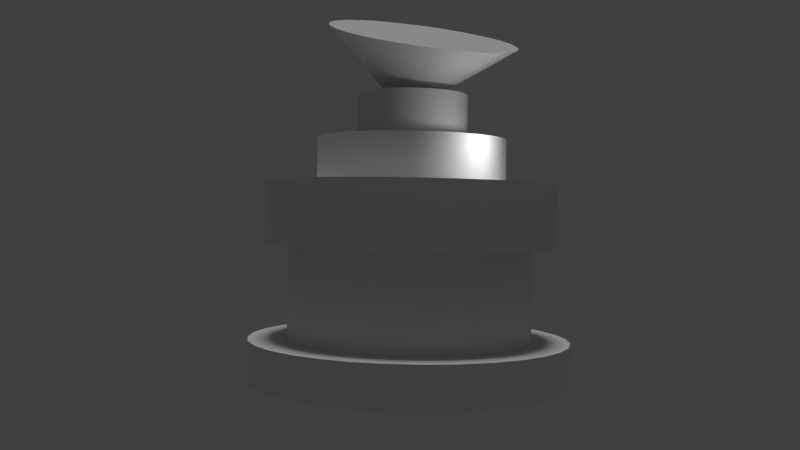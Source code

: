 # Source: buildings1-10.blend  (saved by Blender 2.74.0; exported with 4.5.12 LTS)
import bpy
from mathutils import Matrix  # noqa: F401  (used for matrix-valued properties, if any)

bpy.ops.wm.read_factory_settings(use_empty=True)
scene = bpy.context.scene
scene.name = 'Scene'

# ---- collections
col_collection_1 = bpy.data.collections.new('Collection 1'); scene.collection.children.link(col_collection_1)

# ---- materials (node trees are filled in below, after node groups)
mat_material_009 = bpy.data.materials.new('Material.009')
mat_material_009.alpha_threshold = 0.0
mat_material_009.use_transparent_shadow = False
mat_material_009.roughness = 0.5
mat_material_008 = bpy.data.materials.new('Material.008')
mat_material_008.alpha_threshold = 0.0
mat_material_008.use_transparent_shadow = False
mat_material_008.roughness = 0.5
mat_material_007 = bpy.data.materials.new('Material.007')
mat_material_007.alpha_threshold = 0.0
mat_material_007.use_transparent_shadow = False
mat_material_007.roughness = 0.5
mat_material_006 = bpy.data.materials.new('Material.006')
mat_material_006.alpha_threshold = 0.0
mat_material_006.use_transparent_shadow = False
mat_material_006.roughness = 0.5
mat_material_005 = bpy.data.materials.new('Material.005')
mat_material_005.alpha_threshold = 0.0
mat_material_005.use_transparent_shadow = False
mat_material_005.roughness = 0.5
mat_material_003 = bpy.data.materials.new('Material.003')
mat_material_003.alpha_threshold = 0.0
mat_material_003.use_transparent_shadow = False
mat_material_003.roughness = 0.5
mat_material_004 = bpy.data.materials.new('Material.004')
mat_material_004.alpha_threshold = 0.0
mat_material_004.use_transparent_shadow = False
mat_material_004.roughness = 0.5
mat_material_001 = bpy.data.materials.new('Material.001')
mat_material_001.alpha_threshold = 0.0
mat_material_001.use_transparent_shadow = False
mat_material_001.roughness = 0.5
mat_material_002 = bpy.data.materials.new('Material.002')
mat_material_002.alpha_threshold = 0.0
mat_material_002.use_transparent_shadow = False
mat_material_002.roughness = 0.5
mat_material = bpy.data.materials.new('Material')
mat_material.alpha_threshold = 0.0
mat_material.use_transparent_shadow = False
mat_material.roughness = 0.5
mat_material.line_color = (0.0, 0.0, 0.0, 1.0)

# ---- material node trees

# ---- world
world_world = bpy.data.worlds.new('World'); scene.world = world_world
world_world.color = (0.05088, 0.05088, 0.05088)
world_world.use_sun_shadow = False
world_world.sun_shadow_jitter_overblur = 0.0
world_world.cycles.sampling_method = 'MANUAL'
world_world.cycles.sample_map_resolution = 256
world_world.light_settings.ao_factor = 0.1493

# ---- cameras
cam_camera = bpy.data.cameras.new('Camera')
cam_camera.clip_end = 100.0
cam_camera.lens = 35.0
cam_camera.sensor_width = 32.0
cam_camera.sensor_height = 18.0
cam_camera.ortho_scale = 7.314
cam_camera.dof.focus_distance = 0.0
cam_camera.dof.aperture_fstop = 128.0

# ---- lights
light_hemi_001 = bpy.data.lights.new('Hemi.001', 'SUN')
light_hemi_001.transmission_factor = 0.0
light_hemi_001.angle = 0.1993
light_hemi_001.energy = 0.21
light_hemi_001.shadow_buffer_clip_start = 0.5
light_hemi_001.shadow_soft_size = 0.1
light_hemi_001.shadow_cascade_max_distance = 1000.0
light_hemi_001.cycles.use_multiple_importance_sampling = False
light_hemi = bpy.data.lights.new('Hemi', 'SUN')
light_hemi.transmission_factor = 0.0
light_hemi.angle = 0.1993
light_hemi.energy = 0.85
light_hemi.shadow_buffer_clip_start = 0.5
light_hemi.shadow_soft_size = 0.1
light_hemi.shadow_cascade_max_distance = 1000.0
light_hemi.cycles.use_multiple_importance_sampling = False
light_lamp = bpy.data.lights.new('Lamp', 'POINT')
light_lamp.transmission_factor = 0.0
light_lamp.cutoff_distance = 30.0
light_lamp.energy = 48.0
light_lamp.shadow_buffer_clip_start = 1.001
light_lamp.shadow_soft_size = 0.1
light_lamp.shadow_maximum_resolution = 0.006
light_lamp.use_absolute_resolution = True
light_lamp.cycles.use_multiple_importance_sampling = False

# ---- meshes
me_cylinder_002 = bpy.data.meshes.new('Cylinder.002')
me_cylinder_002.from_pydata([(0.0, 1.0, -1.0), (0.0, 1.0, 1.0), (0.1951, 0.9808, -1.0), (0.1951, 0.9808, 1.0), (0.3827, 0.9239, -1.0), (0.3827, 0.9239, 1.0), (0.5556, 0.8315, -1.0), (0.5556, 0.8315, 1.0), (0.7071, 0.7071, -1.0), (0.7071, 0.7071, 1.0), (0.8315, 0.5556, -1.0), (0.8315, 0.5556, 1.0), (0.9239, 0.3827, -1.0), (0.9239, 0.3827, 1.0), (0.9808, 0.1951, -1.0), (0.9808, 0.1951, 1.0), (1.0, 7.55e-08, -1.0), (1.0, 7.55e-08, 1.0), (0.9808, -0.1951, -1.0), (0.9808, -0.1951, 1.0), (0.9239, -0.3827, -1.0), (0.9239, -0.3827, 1.0), (0.8315, -0.5556, -1.0), (0.8315, -0.5556, 1.0), (0.7071, -0.7071, -1.0), (0.7071, -0.7071, 1.0), (0.5556, -0.8315, -1.0), (0.5556, -0.8315, 1.0), (0.3827, -0.9239, -1.0), (0.3827, -0.9239, 1.0), (0.1951, -0.9808, -1.0), (0.1951, -0.9808, 1.0), (-3.258e-07, -1.0, -1.0), (-3.258e-07, -1.0, 1.0), (-0.1951, -0.9808, -1.0), (-0.1951, -0.9808, 1.0), (-0.3827, -0.9239, -1.0), (-0.3827, -0.9239, 1.0), (-0.5556, -0.8315, -1.0), (-0.5556, -0.8315, 1.0), (-0.7071, -0.7071, -1.0), (-0.7071, -0.7071, 1.0), (-0.8315, -0.5556, -1.0), (-0.8315, -0.5556, 1.0), (-0.9239, -0.3827, -1.0), (-0.9239, -0.3827, 1.0), (-0.9808, -0.1951, -1.0), (-0.9808, -0.1951, 1.0), (-1.0, 9.656e-07, -1.0), (-1.0, 9.656e-07, 1.0), (-0.9808, 0.1951, -1.0), (-0.9808, 0.1951, 1.0), (-0.9239, 0.3827, -1.0), (-0.9239, 0.3827, 1.0), (-0.8315, 0.5556, -1.0), (-0.8315, 0.5556, 1.0), (-0.7071, 0.7071, -1.0), (-0.7071, 0.7071, 1.0), (-0.5556, 0.8315, -1.0), (-0.5556, 0.8315, 1.0), (-0.3827, 0.9239, -1.0), (-0.3827, 0.9239, 1.0), (-0.1951, 0.9808, -1.0), (-0.1951, 0.9808, 1.0), (2.838e-08, 0.7607, 1.0), (0.1484, 0.7461, 1.0), (0.2911, 0.7028, 1.0), (0.4226, 0.6325, 1.0), (0.5379, 0.5379, 1.0), (0.6325, 0.4226, 1.0), (0.7028, 0.2911, 1.0), (0.7461, 0.1484, 1.0), (0.7607, 1.237e-07, 1.0), (0.7461, -0.1484, 1.0), (0.7028, -0.2911, 1.0), (0.6325, -0.4226, 1.0), (0.5379, -0.5379, 1.0), (0.4226, -0.6325, 1.0), (0.2911, -0.7028, 1.0), (0.1484, -0.7461, 1.0), (-2.195e-07, -0.7607, 1.0), (-0.1484, -0.7461, 1.0), (-0.2911, -0.7028, 1.0), (-0.4226, -0.6325, 1.0), (-0.5379, -0.5379, 1.0), (-0.6325, -0.4226, 1.0), (-0.7028, -0.2911, 1.0), (-0.7461, -0.1484, 1.0), (-0.7607, 8.008e-07, 1.0), (-0.7461, 0.1484, 1.0), (-0.7028, 0.2911, 1.0), (-0.6325, 0.4226, 1.0), (-0.5379, 0.5379, 1.0), (-0.4226, 0.6325, 1.0), (-0.2911, 0.7028, 1.0), (-0.1484, 0.7461, 1.0), (2.838e-08, 0.7607, 5.571), (0.1484, 0.7461, 5.571), (0.2911, 0.7028, 5.571), (0.4226, 0.6325, 5.571), (0.5379, 0.5379, 5.571), (0.6325, 0.4226, 5.571), (0.7028, 0.2911, 5.571), (0.7461, 0.1484, 5.571), (0.7607, 1.237e-07, 5.571), (0.7461, -0.1484, 5.571), (0.7028, -0.2911, 5.571), (0.6325, -0.4226, 5.571), (0.5379, -0.5379, 5.571), (0.4226, -0.6325, 5.571), (0.2911, -0.7028, 5.571), (0.1484, -0.7461, 5.571), (-2.195e-07, -0.7607, 5.571), (-0.1484, -0.7461, 5.571), (-0.2911, -0.7028, 5.571), (-0.4226, -0.6325, 5.571), (-0.5379, -0.5379, 5.571), (-0.6325, -0.4226, 5.571), (-0.7028, -0.2911, 5.571), (-0.7461, -0.1484, 5.571), (-0.7607, 8.008e-07, 5.571), (-0.7461, 0.1484, 5.571), (-0.7028, 0.2911, 5.571), (-0.6325, 0.4226, 5.571), (-0.5379, 0.5379, 5.571), (-0.4226, 0.6325, 5.571), (-0.2911, 0.7028, 5.571), (-0.1484, 0.7461, 5.571), (1.806e-08, 0.9047, 5.571), (0.1765, 0.8873, 5.571), (0.3462, 0.8358, 5.571), (0.5026, 0.7522, 5.571), (0.6397, 0.6397, 5.571), (0.7522, 0.5026, 5.571), (0.8358, 0.3462, 5.571), (0.8873, 0.1765, 5.571), (0.9047, 9.242e-08, 5.571), (0.8873, -0.1765, 5.571), (0.8358, -0.3462, 5.571), (0.7522, -0.5026, 5.571), (0.6397, -0.6397, 5.571), (0.5026, -0.7522, 5.571), (0.3462, -0.8358, 5.571), (0.1765, -0.8873, 5.571), (-2.767e-07, -0.9047, 5.571), (-0.1765, -0.8873, 5.571), (-0.3462, -0.8358, 5.571), (-0.5026, -0.7522, 5.571), (-0.6397, -0.6397, 5.571), (-0.7522, -0.5026, 5.571), (-0.8358, -0.3462, 5.571), (-0.8873, -0.1765, 5.571), (-0.9047, 8.977e-07, 5.571), (-0.8873, 0.1765, 5.571), (-0.8358, 0.3462, 5.571), (-0.7522, 0.5026, 5.571), (-0.6397, 0.6397, 5.571), (-0.5026, 0.7522, 5.571), (-0.3462, 0.8358, 5.571), (-0.1765, 0.8873, 5.571), (-3.886e-09, 0.9047, 8.674), (0.1765, 0.8873, 8.674), (0.3462, 0.8358, 8.674), (0.5026, 0.7522, 8.674), (0.6397, 0.6397, 8.674), (0.7522, 0.5026, 8.674), (0.8358, 0.3462, 8.674), (0.8873, 0.1765, 8.674), (0.9047, 9.242e-08, 8.674), (0.8873, -0.1765, 8.674), (0.8358, -0.3462, 8.674), (0.7522, -0.5026, 8.674), (0.6397, -0.6397, 8.674), (0.5026, -0.7522, 8.674), (0.3462, -0.8358, 8.674), (0.1765, -0.8873, 8.674), (-2.987e-07, -0.9047, 8.674), (-0.1765, -0.8873, 8.674), (-0.3462, -0.8358, 8.674), (-0.5026, -0.7522, 8.674), (-0.6397, -0.6397, 8.674), (-0.7522, -0.5026, 8.674), (-0.8358, -0.3462, 8.674), (-0.8873, -0.1765, 8.674), (-0.9047, 8.977e-07, 8.674), (-0.8873, 0.1765, 8.674), (-0.8358, 0.3462, 8.674), (-0.7522, 0.5026, 8.674), (-0.6397, 0.6397, 8.674), (-0.5026, 0.7522, 8.674), (-0.3462, 0.8358, 8.674), (-0.1765, 0.8873, 8.674), (2.633e-08, 0.5897, 8.674), (0.115, 0.5784, 8.674), (0.2257, 0.5448, 8.674), (0.3276, 0.4903, 8.674), (0.417, 0.417, 8.674), (0.4903, 0.3276, 8.674), (0.5448, 0.2257, 8.674), (0.5784, 0.115, 8.674), (0.5897, 1.64e-07, 8.674), (0.5784, -0.115, 8.674), (0.5448, -0.2257, 8.674), (0.4903, -0.3276, 8.674), (0.417, -0.417, 8.674), (0.3276, -0.4903, 8.674), (0.2257, -0.5448, 8.674), (0.115, -0.5784, 8.674), (-1.658e-07, -0.5897, 8.674), (-0.115, -0.5784, 8.674), (-0.2257, -0.5448, 8.674), (-0.3276, -0.4903, 8.674), (-0.417, -0.417, 8.674), (-0.4903, -0.3276, 8.674), (-0.5448, -0.2257, 8.674), (-0.5784, -0.115, 8.674), (-0.5897, 6.889e-07, 8.674), (-0.5784, 0.115, 8.674), (-0.5448, 0.2257, 8.674), (-0.4903, 0.3276, 8.674), (-0.417, 0.417, 8.674), (-0.3276, 0.4903, 8.674), (-0.2257, 0.5448, 8.674), (-0.115, 0.5784, 8.674), (2.59e-08, 0.7514, 10.87), (0.1466, 0.737, 10.87), (0.2875, 0.6942, 10.87), (0.4175, 0.6248, 10.87), (0.5313, 0.5313, 10.87), (0.6248, 0.4175, 10.87), (0.6942, 0.2875, 10.87), (0.737, 0.1466, 10.87), (0.7514, 1.087e-07, 10.87), (0.737, -0.1466, 10.87), (0.6942, -0.2875, 10.87), (0.6248, -0.4175, 10.87), (0.5313, -0.5313, 10.87), (0.4175, -0.6248, 10.87), (0.2875, -0.6942, 10.87), (0.1466, -0.737, 10.87), (-2.541e-07, -0.7514, 10.87), (-0.1466, -0.737, 10.87), (-0.2875, -0.6942, 10.87), (-0.4175, -0.6248, 10.87), (-0.5313, -0.5313, 10.87), (-0.6248, -0.4175, 10.87), (-0.6942, -0.2875, 10.87), (-0.737, -0.1466, 10.87), (-0.7514, 8.126e-07, 10.87), (-0.737, 0.1466, 10.87), (-0.6942, 0.2875, 10.87), (-0.6248, 0.4175, 10.87), (-0.5313, 0.5313, 10.87), (-0.4175, 0.6248, 10.87), (-0.2875, 0.6942, 10.87), (-0.1466, 0.737, 10.87), (5.354e-08, 0.3452, 10.87), (0.06735, 0.3386, 10.87), (0.1321, 0.3189, 10.87), (0.1918, 0.287, 10.87), (0.2441, 0.2441, 10.87), (0.287, 0.1918, 10.87), (0.3189, 0.1321, 10.87), (0.3386, 0.06735, 10.87), (0.3452, 2.211e-07, 10.87), (0.3386, -0.06735, 10.87), (0.3189, -0.1321, 10.87), (0.287, -0.1918, 10.87), (0.2441, -0.2441, 10.87), (0.1918, -0.287, 10.87), (0.1321, -0.3189, 10.87), (0.06735, -0.3386, 10.87), (-5.894e-08, -0.3452, 10.87), (-0.06735, -0.3386, 10.87), (-0.1321, -0.3189, 10.87), (-0.1918, -0.287, 10.87), (-0.2441, -0.2441, 10.87), (-0.287, -0.1918, 10.87), (-0.3189, -0.1321, 10.87), (-0.3386, -0.06735, 10.87), (-0.3452, 5.284e-07, 10.87), (-0.3386, 0.06735, 10.87), (-0.3189, 0.1321, 10.87), (-0.287, 0.1918, 10.87), (-0.2441, 0.2441, 10.87), (-0.1918, 0.287, 10.87), (-0.1321, 0.3189, 10.87), (-0.06735, 0.3386, 10.87), (2.439e-07, 0.3049, 11.89), (0.05948, 0.299, 11.89), (0.1167, 0.2817, 11.89), (0.1694, 0.2535, 11.89), (0.2156, 0.2156, 11.89), (0.2535, 0.1694, 11.89), (0.2817, 0.1167, 11.89), (0.299, 0.05948, 11.89), (0.3049, 2.23e-07, 11.89), (0.299, -0.05948, 11.89), (0.2817, -0.1167, 11.89), (0.2535, -0.1694, 11.89), (0.2156, -0.2156, 11.89), (0.1694, -0.2535, 11.89), (0.1167, -0.2817, 11.89), (0.05948, -0.299, 11.89), (1.331e-07, -0.3049, 11.89), (-0.05948, -0.299, 11.89), (-0.1167, -0.2817, 11.89), (-0.1694, -0.2535, 11.89), (-0.2156, -0.2156, 11.89), (-0.2535, -0.1694, 11.89), (-0.2817, -0.1167, 11.89), (-0.299, -0.05948, 11.89), (-0.3049, 5.059e-07, 11.89), (-0.299, 0.05948, 11.89), (-0.2817, 0.1167, 11.89), (-0.2535, 0.1694, 11.89), (-0.2156, 0.2156, 11.89), (-0.1694, 0.2535, 11.89), (-0.1167, 0.2817, 11.89), (-0.05948, 0.299, 11.89), (2.499e-07, 0.156, 13.06), (0.03044, 0.153, 13.06), (0.0597, 0.1441, 13.06), (0.08668, 0.1297, 13.06), (0.1103, 0.1103, 13.06), (0.1297, 0.08668, 13.06), (0.1441, 0.0597, 13.06), (0.153, 0.03044, 13.06), (0.156, 2.647e-07, 13.06), (0.153, -0.03044, 13.06), (0.1441, -0.0597, 13.06), (0.1297, -0.08668, 13.06), (0.1103, -0.1103, 13.06), (0.08668, -0.1297, 13.06), (0.0597, -0.1441, 13.06), (0.03044, -0.153, 13.06), (1.991e-07, -0.156, 13.06), (-0.03044, -0.153, 13.06), (-0.0597, -0.1441, 13.06), (-0.08668, -0.1297, 13.06), (-0.1103, -0.1103, 13.06), (-0.1297, -0.08668, 13.06), (-0.1441, -0.0597, 13.06), (-0.153, -0.03044, 13.06), (-0.156, 4.036e-07, 13.06), (-0.153, 0.03044, 13.06), (-0.1441, 0.0597, 13.06), (-0.1297, 0.08668, 13.06), (-0.1103, 0.1103, 13.06), (-0.08668, 0.1297, 13.06), (-0.0597, 0.1441, 13.06), (-0.03044, 0.153, 13.06), (-0.007417, 0.581, 15.69), (0.09868, 0.5551, 15.99), (0.1973, 0.5079, 16.28), (0.2845, 0.4412, 16.56), (0.3571, 0.3575, 16.82), (0.4123, 0.2601, 17.04), (0.4479, 0.1527, 17.22), (0.4625, 0.03939, 17.35), (0.4557, -0.07541, 17.43), (0.4276, -0.1873, 17.44), (0.3793, -0.292, 17.4), (0.3128, -0.3855, 17.31), (0.2305, -0.4642, 17.16), (0.1356, -0.525, 16.96), (0.03177, -0.5656, 16.72), (-0.077, -0.5846, 16.46), (-0.1865, -0.581, 16.17), (-0.2926, -0.5551, 15.88), (-0.3912, -0.5079, 15.58), (-0.4785, -0.4412, 15.3), (-0.5511, -0.3575, 15.04), (-0.6062, -0.2601, 14.82), (-0.6418, -0.1527, 14.64), (-0.6565, -0.03939, 14.51), (-0.6496, 0.07541, 14.44), (-0.6215, 0.1873, 14.42), (-0.5733, 0.292, 14.46), (-0.5067, 0.3855, 14.56), (-0.4244, 0.4642, 14.71), (-0.3295, 0.525, 14.9), (-0.2257, 0.5656, 15.14), (-0.117, 0.5846, 15.4), (-0.8303, 0.5548, 7.978), (-0.8572, 0.5728, 7.122), (-0.8303, 0.5548, 6.266), (-0.9226, 0.3822, 6.266), (-0.9525, 0.3945, 7.122), (-0.9226, 0.3822, 7.978), (0.8303, 0.5548, 7.978), (0.8572, 0.5728, 7.122), (0.8303, 0.5548, 6.266), (0.7061, 0.7061, 6.266), (0.729, 0.729, 7.122), (0.7061, 0.7061, 7.978), (-3.879e-07, -0.9986, 7.978), (-4.121e-07, -1.031, 7.122), (-3.758e-07, -0.9986, 6.266), (0.1948, -0.9795, 6.266), (0.2011, -1.011, 7.122), (0.1948, -0.9795, 7.978), (-0.9795, 0.1948, 7.978), (-1.011, 0.2011, 7.122), (-0.9795, 0.1948, 6.266), (-0.9986, 1.013e-06, 6.266), (-1.031, 1.051e-06, 7.122), (-0.9986, 1.013e-06, 7.978), (0.5548, 0.8303, 7.978), (0.5728, 0.8572, 7.122), (0.5548, 0.8303, 6.266), (0.3822, 0.9226, 6.266), (0.3945, 0.9525, 7.122), (0.3822, 0.9226, 7.978), (0.3822, -0.9226, 7.978), (0.3945, -0.9525, 7.122), (0.3822, -0.9226, 6.266), (0.5548, -0.8303, 6.266), (0.5728, -0.8572, 7.122), (0.5548, -0.8303, 7.978), (-0.9795, -0.1948, 7.978), (-1.011, -0.2011, 7.122), (-0.9795, -0.1948, 6.266), (-0.9226, -0.3822, 6.266), (-0.9525, -0.3945, 7.122), (-0.9226, -0.3822, 7.978), (0.1948, 0.9795, 7.978), (0.2011, 1.011, 7.122), (0.1948, 0.9795, 6.266), (5.749e-08, 0.9986, 6.266), (6.496e-08, 1.031, 7.122), (4.538e-08, 0.9986, 7.978), (0.7061, -0.7061, 7.978), (0.729, -0.729, 7.122), (0.7061, -0.7061, 6.266), (0.8303, -0.5548, 6.266), (0.8572, -0.5728, 7.122), (0.8303, -0.5548, 7.978), (-0.1948, 0.9795, 6.266), (-0.2011, 1.011, 7.122), (-0.1948, 0.9795, 7.978), (-0.8303, -0.5548, 7.978), (-0.8572, -0.5728, 7.122), (-0.8303, -0.5548, 6.266), (-0.7061, -0.7061, 6.266), (-0.729, -0.729, 7.122), (-0.7061, -0.7061, 7.978), (0.9226, -0.3822, 7.978), (0.9525, -0.3945, 7.122), (0.9226, -0.3822, 6.266), (0.9795, -0.1948, 6.266), (1.011, -0.2011, 7.122), (0.9795, -0.1948, 7.978), (-0.3822, 0.9226, 7.978), (-0.3945, 0.9525, 7.122), (-0.3822, 0.9226, 6.266), (-0.5548, 0.8303, 6.266), (-0.5728, 0.8572, 7.122), (-0.5548, 0.8303, 7.978), (-0.5548, -0.8303, 7.978), (-0.5728, -0.8572, 7.122), (-0.5548, -0.8303, 6.266), (-0.3822, -0.9226, 6.266), (-0.3945, -0.9525, 7.122), (-0.3822, -0.9226, 7.978), (0.9986, 1.644e-08, 7.978), (1.031, -8.293e-09, 7.122), (0.9986, 1.644e-08, 6.266), (0.9795, 0.1948, 6.266), (1.011, 0.2011, 7.122), (0.9795, 0.1948, 7.978), (-0.7061, 0.7061, 7.978), (-0.729, 0.729, 7.122), (-0.7061, 0.7061, 6.266), (-0.1948, -0.9795, 7.978), (-0.2011, -1.011, 7.122), (-0.1948, -0.9795, 6.266), (0.9226, 0.3822, 7.978), (0.9525, 0.3945, 7.122), (0.9226, 0.3822, 6.266), (-0.2388, 0.09893, 12.48), (-0.2536, 0.05044, 12.48), (0.1828, 0.1828, 12.48), (0.1436, 0.215, 12.48), (0.05043, -0.2536, 12.48), (0.09893, -0.2388, 12.48), (-0.2585, 4.73e-07, 12.48), (-0.2536, -0.05043, 12.48), (0.09893, 0.2388, 12.48), (0.05043, 0.2536, 12.48), (0.1436, -0.215, 12.48), (0.1828, -0.1828, 12.48), (-0.2388, -0.09893, 12.48), (-0.215, -0.1436, 12.48), (0.215, -0.1436, 12.48), (0.2388, -0.09893, 12.48), (-0.05043, 0.2536, 12.48), (-0.09893, 0.2388, 12.48), (-0.1828, -0.1828, 12.48), (-0.1436, -0.215, 12.48), (0.2536, -0.05043, 12.48), (0.2585, 2.365e-07, 12.48), (-0.1436, 0.215, 12.48), (-0.1828, 0.1828, 12.48), (-0.09893, -0.2388, 12.48), (-0.05043, -0.2536, 12.48), (0.2536, 0.05043, 12.48), (0.2388, 0.09893, 12.48), (-0.215, 0.1436, 12.48), (0.215, 0.1436, 12.48), (1.54e-07, -0.2585, 12.48), (2.446e-07, 0.2585, 12.48), (-0.2104, 0.04184, 12.8), (0.1192, 0.1783, 12.8), (0.08207, -0.1981, 12.8), (-0.2104, -0.04184, 12.8), (0.04184, 0.2104, 12.8), (0.1517, -0.1517, 12.8), (-0.1783, -0.1192, 12.8), (0.1981, -0.08207, 12.8), (-0.08207, 0.1981, 12.8), (-0.1192, -0.1783, 12.8), (0.2145, 2.329e-07, 12.8), (-0.1517, 0.1517, 12.8), (-0.04184, -0.2104, 12.8), (0.1981, 0.08208, 12.8), (2.625e-07, 0.2145, 12.8), (-0.1981, 0.08208, 12.8), (0.1517, 0.1517, 12.8), (0.04184, -0.2104, 12.8), (-0.2145, 4.589e-07, 12.8), (0.08208, 0.1981, 12.8), (0.1192, -0.1783, 12.8), (-0.1981, -0.08207, 12.8), (0.1783, -0.1192, 12.8), (-0.04184, 0.2104, 12.8), (-0.1517, -0.1517, 12.8), (0.2104, -0.04184, 12.8), (-0.1192, 0.1783, 12.8), (-0.08207, -0.1981, 12.8), (0.2104, 0.04184, 12.8), (-0.1783, 0.1192, 12.8), (0.1783, 0.1192, 12.8), (1.576e-07, -0.2145, 12.8)], [], [(0, 1, 3, 2), (2, 3, 5, 4), (4, 5, 7, 6), (6, 7, 9, 8), (8, 9, 11, 10), (10, 11, 13, 12), (12, 13, 15, 14), (14, 15, 17, 16), (16, 17, 19, 18), (18, 19, 21, 20), (20, 21, 23, 22), (22, 23, 25, 24), (24, 25, 27, 26), (26, 27, 29, 28), (28, 29, 31, 30), (30, 31, 33, 32), (32, 33, 35, 34), (34, 35, 37, 36), (36, 37, 39, 38), (38, 39, 41, 40), (40, 41, 43, 42), (42, 43, 45, 44), (44, 45, 47, 46), (46, 47, 49, 48), (48, 49, 51, 50), (50, 51, 53, 52), (52, 53, 55, 54), (54, 55, 57, 56), (56, 57, 59, 58), (58, 59, 61, 60), (51, 49, 88, 89), (62, 63, 1, 0), (60, 61, 63, 62), (0, 2, 4, 6, 8, 10, 12, 14, 16, 18, 20, 22, 24, 26, 28, 30, 32, 34, 36, 38, 40, 42, 44, 46, 48, 50, 52, 54, 56, 58, 60, 62), (87, 86, 118, 119), (7, 5, 66, 67), (29, 27, 77, 78), (57, 55, 91, 92), (35, 33, 80, 81), (13, 11, 69, 70), (63, 61, 94, 95), (41, 39, 83, 84), (19, 17, 72, 73), (47, 45, 86, 87), (25, 23, 75, 76), (53, 51, 89, 90), (9, 7, 67, 68), (31, 29, 78, 79), (59, 57, 92, 93), (37, 35, 81, 82), (15, 13, 70, 71), (1, 63, 95, 64), (43, 41, 84, 85), (21, 19, 73, 74), (49, 47, 87, 88), (5, 3, 65, 66), (27, 25, 76, 77), (55, 53, 90, 91), (11, 9, 68, 69), (33, 31, 79, 80), (61, 59, 93, 94), (39, 37, 82, 83), (3, 1, 64, 65), (17, 15, 71, 72), (45, 43, 85, 86), (23, 21, 74, 75), (121, 120, 152, 153), (65, 64, 96, 97), (76, 75, 107, 108), (64, 95, 127, 96), (85, 84, 116, 117), (74, 73, 105, 106), (94, 93, 125, 126), (83, 82, 114, 115), (72, 71, 103, 104), (92, 91, 123, 124), (81, 80, 112, 113), (70, 69, 101, 102), (90, 89, 121, 122), (68, 67, 99, 100), (79, 78, 110, 111), (88, 87, 119, 120), (66, 65, 97, 98), (77, 76, 108, 109), (86, 85, 117, 118), (75, 74, 106, 107), (95, 94, 126, 127), (84, 83, 115, 116), (73, 72, 104, 105), (93, 92, 124, 125), (82, 81, 113, 114), (71, 70, 102, 103), (91, 90, 122, 123), (69, 68, 100, 101), (80, 79, 111, 112), (89, 88, 120, 121), (67, 66, 98, 99), (78, 77, 109, 110), (384, 389, 186, 187), (99, 98, 130, 131), (110, 109, 141, 142), (119, 118, 150, 151), (97, 96, 128, 129), (108, 107, 139, 140), (96, 127, 159, 128), (117, 116, 148, 149), (106, 105, 137, 138), (126, 125, 157, 158), (115, 114, 146, 147), (104, 103, 135, 136), (124, 123, 155, 156), (113, 112, 144, 145), (102, 101, 133, 134), (122, 121, 153, 154), (100, 99, 131, 132), (111, 110, 142, 143), (120, 119, 151, 152), (98, 97, 129, 130), (109, 108, 140, 141), (118, 117, 149, 150), (107, 106, 138, 139), (127, 126, 158, 159), (116, 115, 147, 148), (105, 104, 136, 137), (125, 124, 156, 157), (114, 113, 145, 146), (103, 102, 134, 135), (123, 122, 154, 155), (101, 100, 132, 133), (112, 111, 143, 144), (189, 188, 220, 221), (390, 395, 164, 165), (396, 401, 175, 176), (402, 407, 184, 185), (408, 413, 162, 163), (414, 419, 173, 174), (420, 425, 182, 183), (426, 431, 160, 161), (432, 437, 171, 172), (431, 440, 191, 160), (441, 446, 180, 181), (447, 452, 169, 170), (453, 458, 189, 190), (459, 464, 178, 179), (465, 470, 167, 168), (471, 384, 187, 188), (474, 396, 176, 177), (477, 390, 165, 166), (389, 402, 185, 186), (395, 408, 163, 164), (401, 414, 174, 175), (407, 420, 183, 184), (413, 426, 161, 162), (419, 432, 172, 173), (425, 441, 181, 182), (437, 447, 170, 171), (440, 453, 190, 191), (446, 459, 179, 180), (452, 465, 168, 169), (458, 471, 188, 189), (464, 474, 177, 178), (470, 477, 166, 167), (223, 222, 254, 255), (178, 177, 209, 210), (167, 166, 198, 199), (187, 186, 218, 219), (165, 164, 196, 197), (176, 175, 207, 208), (185, 184, 216, 217), (163, 162, 194, 195), (174, 173, 205, 206), (183, 182, 214, 215), (161, 160, 192, 193), (172, 171, 203, 204), (160, 191, 223, 192), (181, 180, 212, 213), (170, 169, 201, 202), (190, 189, 221, 222), (179, 178, 210, 211), (168, 167, 199, 200), (188, 187, 219, 220), (177, 176, 208, 209), (166, 165, 197, 198), (186, 185, 217, 218), (164, 163, 195, 196), (175, 174, 206, 207), (184, 183, 215, 216), (162, 161, 193, 194), (173, 172, 204, 205), (182, 181, 213, 214), (171, 170, 202, 203), (191, 190, 222, 223), (180, 179, 211, 212), (169, 168, 200, 201), (246, 245, 277, 278), (212, 211, 243, 244), (201, 200, 232, 233), (221, 220, 252, 253), (210, 209, 241, 242), (199, 198, 230, 231), (219, 218, 250, 251), (197, 196, 228, 229), (208, 207, 239, 240), (217, 216, 248, 249), (195, 194, 226, 227), (206, 205, 237, 238), (215, 214, 246, 247), (193, 192, 224, 225), (204, 203, 235, 236), (192, 223, 255, 224), (213, 212, 244, 245), (202, 201, 233, 234), (222, 221, 253, 254), (211, 210, 242, 243), (200, 199, 231, 232), (220, 219, 251, 252), (209, 208, 240, 241), (198, 197, 229, 230), (218, 217, 249, 250), (196, 195, 227, 228), (207, 206, 238, 239), (216, 215, 247, 248), (194, 193, 225, 226), (205, 204, 236, 237), (214, 213, 245, 246), (203, 202, 234, 235), (280, 279, 311, 312), (235, 234, 266, 267), (255, 254, 286, 287), (244, 243, 275, 276), (233, 232, 264, 265), (253, 252, 284, 285), (242, 241, 273, 274), (231, 230, 262, 263), (251, 250, 282, 283), (229, 228, 260, 261), (240, 239, 271, 272), (249, 248, 280, 281), (227, 226, 258, 259), (238, 237, 269, 270), (247, 246, 278, 279), (225, 224, 256, 257), (236, 235, 267, 268), (224, 255, 287, 256), (245, 244, 276, 277), (234, 233, 265, 266), (254, 253, 285, 286), (243, 242, 274, 275), (232, 231, 263, 264), (252, 251, 283, 284), (241, 240, 272, 273), (230, 229, 261, 262), (250, 249, 281, 282), (228, 227, 259, 260), (239, 238, 270, 271), (248, 247, 279, 280), (226, 225, 257, 258), (237, 236, 268, 269), (527, 512, 345, 346), (258, 257, 289, 290), (269, 268, 300, 301), (278, 277, 309, 310), (267, 266, 298, 299), (287, 286, 318, 319), (276, 275, 307, 308), (265, 264, 296, 297), (285, 284, 316, 317), (274, 273, 305, 306), (263, 262, 294, 295), (283, 282, 314, 315), (261, 260, 292, 293), (272, 271, 303, 304), (281, 280, 312, 313), (259, 258, 290, 291), (270, 269, 301, 302), (279, 278, 310, 311), (257, 256, 288, 289), (268, 267, 299, 300), (256, 287, 319, 288), (277, 276, 308, 309), (266, 265, 297, 298), (286, 285, 317, 318), (275, 274, 306, 307), (264, 263, 295, 296), (284, 283, 315, 316), (273, 272, 304, 305), (262, 261, 293, 294), (282, 281, 313, 314), (260, 259, 291, 292), (271, 270, 302, 303), (348, 347, 379, 380), (528, 513, 323, 324), (529, 514, 334, 335), (530, 515, 343, 344), (531, 516, 321, 322), (532, 517, 332, 333), (533, 518, 341, 342), (534, 519, 330, 331), (535, 520, 350, 351), (536, 521, 339, 340), (537, 522, 328, 329), (538, 523, 348, 349), (539, 524, 337, 338), (540, 525, 326, 327), (541, 527, 346, 347), (542, 528, 324, 325), (543, 529, 335, 336), (512, 530, 344, 345), (513, 531, 322, 323), (514, 532, 333, 334), (515, 533, 342, 343), (516, 526, 320, 321), (517, 534, 331, 332), (526, 535, 351, 320), (518, 536, 340, 341), (519, 537, 329, 330), (520, 538, 349, 350), (521, 539, 338, 339), (522, 540, 327, 328), (523, 541, 347, 348), (524, 543, 336, 337), (525, 542, 325, 326), (353, 352, 383, 382, 381, 380, 379, 378, 377, 376, 375, 374, 373, 372, 371, 370, 369, 368, 367, 366, 365, 364, 363, 362, 361, 360, 359, 358, 357, 356, 355, 354), (337, 336, 368, 369), (326, 325, 357, 358), (346, 345, 377, 378), (324, 323, 355, 356), (335, 334, 366, 367), (344, 343, 375, 376), (322, 321, 353, 354), (333, 332, 364, 365), (342, 341, 373, 374), (331, 330, 362, 363), (351, 350, 382, 383), (340, 339, 371, 372), (329, 328, 360, 361), (349, 348, 380, 381), (338, 337, 369, 370), (327, 326, 358, 359), (347, 346, 378, 379), (325, 324, 356, 357), (336, 335, 367, 368), (345, 344, 376, 377), (323, 322, 354, 355), (334, 333, 365, 366), (343, 342, 374, 375), (321, 320, 352, 353), (332, 331, 363, 364), (320, 351, 383, 352), (341, 340, 372, 373), (330, 329, 361, 362), (350, 349, 381, 382), (339, 338, 370, 371), (328, 327, 359, 360), (155, 154, 387, 386), (386, 387, 388, 385), (385, 388, 389, 384), (133, 132, 393, 392), (392, 393, 394, 391), (391, 394, 395, 390), (144, 143, 399, 398), (398, 399, 400, 397), (397, 400, 401, 396), (153, 152, 405, 404), (404, 405, 406, 403), (403, 406, 407, 402), (131, 130, 411, 410), (410, 411, 412, 409), (409, 412, 413, 408), (142, 141, 417, 416), (416, 417, 418, 415), (415, 418, 419, 414), (151, 150, 423, 422), (422, 423, 424, 421), (421, 424, 425, 420), (129, 128, 429, 428), (428, 429, 430, 427), (427, 430, 431, 426), (140, 139, 435, 434), (434, 435, 436, 433), (433, 436, 437, 432), (128, 159, 438, 429), (429, 438, 439, 430), (430, 439, 440, 431), (149, 148, 444, 443), (443, 444, 445, 442), (442, 445, 446, 441), (138, 137, 450, 449), (449, 450, 451, 448), (448, 451, 452, 447), (158, 157, 456, 455), (455, 456, 457, 454), (454, 457, 458, 453), (147, 146, 462, 461), (461, 462, 463, 460), (460, 463, 464, 459), (136, 135, 468, 467), (467, 468, 469, 466), (466, 469, 470, 465), (156, 155, 386, 473), (473, 386, 385, 472), (472, 385, 384, 471), (145, 144, 398, 476), (476, 398, 397, 475), (475, 397, 396, 474), (134, 133, 392, 479), (479, 392, 391, 478), (478, 391, 390, 477), (154, 153, 404, 387), (387, 404, 403, 388), (388, 403, 402, 389), (132, 131, 410, 393), (393, 410, 409, 394), (394, 409, 408, 395), (143, 142, 416, 399), (399, 416, 415, 400), (400, 415, 414, 401), (152, 151, 422, 405), (405, 422, 421, 406), (406, 421, 420, 407), (130, 129, 428, 411), (411, 428, 427, 412), (412, 427, 426, 413), (141, 140, 434, 417), (417, 434, 433, 418), (418, 433, 432, 419), (150, 149, 443, 423), (423, 443, 442, 424), (424, 442, 441, 425), (139, 138, 449, 435), (435, 449, 448, 436), (436, 448, 447, 437), (159, 158, 455, 438), (438, 455, 454, 439), (439, 454, 453, 440), (148, 147, 461, 444), (444, 461, 460, 445), (445, 460, 459, 446), (137, 136, 467, 450), (450, 467, 466, 451), (451, 466, 465, 452), (157, 156, 473, 456), (456, 473, 472, 457), (457, 472, 471, 458), (146, 145, 476, 462), (462, 476, 475, 463), (463, 475, 474, 464), (135, 134, 479, 468), (468, 479, 478, 469), (469, 478, 477, 470), (314, 313, 481, 480), (292, 291, 483, 482), (303, 302, 485, 484), (312, 311, 487, 486), (290, 289, 489, 488), (301, 300, 491, 490), (310, 309, 493, 492), (299, 298, 495, 494), (319, 318, 497, 496), (308, 307, 499, 498), (297, 296, 501, 500), (317, 316, 503, 502), (306, 305, 505, 504), (295, 294, 507, 506), (315, 314, 480, 508), (293, 292, 482, 509), (304, 303, 484, 510), (313, 312, 486, 481), (291, 290, 488, 483), (302, 301, 490, 485), (311, 310, 492, 487), (289, 288, 511, 489), (300, 299, 494, 491), (288, 319, 496, 511), (309, 308, 498, 493), (298, 297, 500, 495), (318, 317, 502, 497), (307, 306, 504, 499), (296, 295, 506, 501), (316, 315, 508, 503), (305, 304, 510, 505), (294, 293, 509, 507), (480, 481, 512, 527), (482, 483, 513, 528), (484, 485, 514, 529), (486, 487, 515, 530), (488, 489, 516, 531), (490, 491, 517, 532), (492, 493, 518, 533), (494, 495, 519, 534), (496, 497, 520, 535), (498, 499, 521, 536), (500, 501, 522, 537), (502, 503, 523, 538), (504, 505, 524, 539), (506, 507, 525, 540), (508, 480, 527, 541), (509, 482, 528, 542), (510, 484, 529, 543), (481, 486, 530, 512), (483, 488, 531, 513), (485, 490, 532, 514), (487, 492, 533, 515), (489, 511, 526, 516), (491, 494, 534, 517), (511, 496, 535, 526), (493, 498, 536, 518), (495, 500, 537, 519), (497, 502, 538, 520), (499, 504, 539, 521), (501, 506, 540, 522), (503, 508, 541, 523), (505, 510, 543, 524), (507, 509, 542, 525)])
me_cylinder_002.polygons.foreach_set('use_smooth', [True] * 514)
me_cylinder_002.materials.append(mat_material_009)
me_cylinder_002.use_remesh_preserve_volume = False
me_cylinder_002.use_remesh_preserve_attributes = False
me_cylinder_002.use_mirror_vertex_groups = False
me_cylinder_002.update()
me_cylinder_001 = bpy.data.meshes.new('Cylinder.001')
me_cylinder_001.from_pydata([(0.0, 1.0, -1.0), (0.0, 1.0, 1.0), (0.1951, 0.9808, -1.0), (0.1951, 0.9808, 1.0), (0.3827, 0.9239, -1.0), (0.3827, 0.9239, 1.0), (0.5556, 0.8315, -1.0), (0.5556, 0.8315, 1.0), (0.7071, 0.7071, -1.0), (0.7071, 0.7071, 1.0), (0.8315, 0.5556, -1.0), (0.8315, 0.5556, 1.0), (0.9239, 0.3827, -1.0), (0.9239, 0.3827, 1.0), (0.9808, 0.1951, -1.0), (0.9808, 0.1951, 1.0), (1.0, 7.55e-08, -1.0), (1.0, 7.55e-08, 1.0), (0.9808, -0.1951, -1.0), (0.9808, -0.1951, 1.0), (0.9239, -0.3827, -1.0), (0.9239, -0.3827, 1.0), (0.8315, -0.5556, -1.0), (0.8315, -0.5556, 1.0), (0.7071, -0.7071, -1.0), (0.7071, -0.7071, 1.0), (0.5556, -0.8315, -1.0), (0.5556, -0.8315, 1.0), (0.3827, -0.9239, -1.0), (0.3827, -0.9239, 1.0), (0.1951, -0.9808, -1.0), (0.1951, -0.9808, 1.0), (-3.258e-07, -1.0, -1.0), (-3.258e-07, -1.0, 1.0), (-0.1951, -0.9808, -1.0), (-0.1951, -0.9808, 1.0), (-0.3827, -0.9239, -1.0), (-0.3827, -0.9239, 1.0), (-0.5556, -0.8315, -1.0), (-0.5556, -0.8315, 1.0), (-0.7071, -0.7071, -1.0), (-0.7071, -0.7071, 1.0), (-0.8315, -0.5556, -1.0), (-0.8315, -0.5556, 1.0), (-0.9239, -0.3827, -1.0), (-0.9239, -0.3827, 1.0), (-0.9808, -0.1951, -1.0), (-0.9808, -0.1951, 1.0), (-1.0, 9.656e-07, -1.0), (-1.0, 9.656e-07, 1.0), (-0.9808, 0.1951, -1.0), (-0.9808, 0.1951, 1.0), (-0.9239, 0.3827, -1.0), (-0.9239, 0.3827, 1.0), (-0.8315, 0.5556, -1.0), (-0.8315, 0.5556, 1.0), (-0.7071, 0.7071, -1.0), (-0.7071, 0.7071, 1.0), (-0.5556, 0.8315, -1.0), (-0.5556, 0.8315, 1.0), (-0.3827, 0.9239, -1.0), (-0.3827, 0.9239, 1.0), (-0.1951, 0.9808, -1.0), (-0.1951, 0.9808, 1.0), (2.838e-08, 0.7607, 1.0), (0.1484, 0.7461, 1.0), (0.2911, 0.7028, 1.0), (0.4226, 0.6325, 1.0), (0.5379, 0.5379, 1.0), (0.6325, 0.4226, 1.0), (0.7028, 0.2911, 1.0), (0.7461, 0.1484, 1.0), (0.7607, 1.237e-07, 1.0), (0.7461, -0.1484, 1.0), (0.7028, -0.2911, 1.0), (0.6325, -0.4226, 1.0), (0.5379, -0.5379, 1.0), (0.4226, -0.6325, 1.0), (0.2911, -0.7028, 1.0), (0.1484, -0.7461, 1.0), (-2.195e-07, -0.7607, 1.0), (-0.1484, -0.7461, 1.0), (-0.2911, -0.7028, 1.0), (-0.4226, -0.6325, 1.0), (-0.5379, -0.5379, 1.0), (-0.6325, -0.4226, 1.0), (-0.7028, -0.2911, 1.0), (-0.7461, -0.1484, 1.0), (-0.7607, 8.008e-07, 1.0), (-0.7461, 0.1484, 1.0), (-0.7028, 0.2911, 1.0), (-0.6325, 0.4226, 1.0), (-0.5379, 0.5379, 1.0), (-0.4226, 0.6325, 1.0), (-0.2911, 0.7028, 1.0), (-0.1484, 0.7461, 1.0), (2.838e-08, 0.7607, 5.571), (0.1484, 0.7461, 5.571), (0.2911, 0.7028, 5.571), (0.4226, 0.6325, 5.571), (0.5379, 0.5379, 5.571), (0.6325, 0.4226, 5.571), (0.7028, 0.2911, 5.571), (0.7461, 0.1484, 5.571), (0.7607, 1.237e-07, 5.571), (0.7461, -0.1484, 5.571), (0.7028, -0.2911, 5.571), (0.6325, -0.4226, 5.571), (0.5379, -0.5379, 5.571), (0.4226, -0.6325, 5.571), (0.2911, -0.7028, 5.571), (0.1484, -0.7461, 5.571), (-2.195e-07, -0.7607, 5.571), (-0.1484, -0.7461, 5.571), (-0.2911, -0.7028, 5.571), (-0.4226, -0.6325, 5.571), (-0.5379, -0.5379, 5.571), (-0.6325, -0.4226, 5.571), (-0.7028, -0.2911, 5.571), (-0.7461, -0.1484, 5.571), (-0.7607, 8.008e-07, 5.571), (-0.7461, 0.1484, 5.571), (-0.7028, 0.2911, 5.571), (-0.6325, 0.4226, 5.571), (-0.5379, 0.5379, 5.571), (-0.4226, 0.6325, 5.571), (-0.2911, 0.7028, 5.571), (-0.1484, 0.7461, 5.571), (1.806e-08, 0.9047, 5.571), (0.1765, 0.8873, 5.571), (0.3462, 0.8358, 5.571), (0.5026, 0.7522, 5.571), (0.6397, 0.6397, 5.571), (0.7522, 0.5026, 5.571), (0.8358, 0.3462, 5.571), (0.8873, 0.1765, 5.571), (0.9047, 9.242e-08, 5.571), (0.8873, -0.1765, 5.571), (0.8358, -0.3462, 5.571), (0.7522, -0.5026, 5.571), (0.6397, -0.6397, 5.571), (0.5026, -0.7522, 5.571), (0.3462, -0.8358, 5.571), (0.1765, -0.8873, 5.571), (-2.767e-07, -0.9047, 5.571), (-0.1765, -0.8873, 5.571), (-0.3462, -0.8358, 5.571), (-0.5026, -0.7522, 5.571), (-0.6397, -0.6397, 5.571), (-0.7522, -0.5026, 5.571), (-0.8358, -0.3462, 5.571), (-0.8873, -0.1765, 5.571), (-0.9047, 8.977e-07, 5.571), (-0.8873, 0.1765, 5.571), (-0.8358, 0.3462, 5.571), (-0.7522, 0.5026, 5.571), (-0.6397, 0.6397, 5.571), (-0.5026, 0.7522, 5.571), (-0.3462, 0.8358, 5.571), (-0.1765, 0.8873, 5.571), (-3.886e-09, 0.9047, 8.674), (0.1765, 0.8873, 8.674), (0.3462, 0.8358, 8.674), (0.5026, 0.7522, 8.674), (0.6397, 0.6397, 8.674), (0.7522, 0.5026, 8.674), (0.8358, 0.3462, 8.674), (0.8873, 0.1765, 8.674), (0.9047, 9.242e-08, 8.674), (0.8873, -0.1765, 8.674), (0.8358, -0.3462, 8.674), (0.7522, -0.5026, 8.674), (0.6397, -0.6397, 8.674), (0.5026, -0.7522, 8.674), (0.3462, -0.8358, 8.674), (0.1765, -0.8873, 8.674), (-2.987e-07, -0.9047, 8.674), (-0.1765, -0.8873, 8.674), (-0.3462, -0.8358, 8.674), (-0.5026, -0.7522, 8.674), (-0.6397, -0.6397, 8.674), (-0.7522, -0.5026, 8.674), (-0.8358, -0.3462, 8.674), (-0.8873, -0.1765, 8.674), (-0.9047, 8.977e-07, 8.674), (-0.8873, 0.1765, 8.674), (-0.8358, 0.3462, 8.674), (-0.7522, 0.5026, 8.674), (-0.6397, 0.6397, 8.674), (-0.5026, 0.7522, 8.674), (-0.3462, 0.8358, 8.674), (-0.1765, 0.8873, 8.674), (2.633e-08, 0.5897, 8.674), (0.115, 0.5784, 8.674), (0.2257, 0.5448, 8.674), (0.3276, 0.4903, 8.674), (0.417, 0.417, 8.674), (0.4903, 0.3276, 8.674), (0.5448, 0.2257, 8.674), (0.5784, 0.115, 8.674), (0.5897, 1.64e-07, 8.674), (0.5784, -0.115, 8.674), (0.5448, -0.2257, 8.674), (0.4903, -0.3276, 8.674), (0.417, -0.417, 8.674), (0.3276, -0.4903, 8.674), (0.2257, -0.5448, 8.674), (0.115, -0.5784, 8.674), (-1.658e-07, -0.5897, 8.674), (-0.115, -0.5784, 8.674), (-0.2257, -0.5448, 8.674), (-0.3276, -0.4903, 8.674), (-0.417, -0.417, 8.674), (-0.4903, -0.3276, 8.674), (-0.5448, -0.2257, 8.674), (-0.5784, -0.115, 8.674), (-0.5897, 6.889e-07, 8.674), (-0.5784, 0.115, 8.674), (-0.5448, 0.2257, 8.674), (-0.4903, 0.3276, 8.674), (-0.417, 0.417, 8.674), (-0.3276, 0.4903, 8.674), (-0.2257, 0.5448, 8.674), (-0.115, 0.5784, 8.674), (2.633e-08, 0.5897, 10.87), (0.115, 0.5784, 10.87), (0.2257, 0.5448, 10.87), (0.3276, 0.4903, 10.87), (0.417, 0.417, 10.87), (0.4903, 0.3276, 10.87), (0.5448, 0.2257, 10.87), (0.5784, 0.115, 10.87), (0.5897, 1.64e-07, 10.87), (0.5784, -0.115, 10.87), (0.5448, -0.2257, 10.87), (0.4903, -0.3276, 10.87), (0.417, -0.417, 10.87), (0.3276, -0.4903, 10.87), (0.2257, -0.5448, 10.87), (0.115, -0.5784, 10.87), (-1.658e-07, -0.5897, 10.87), (-0.115, -0.5784, 10.87), (-0.2257, -0.5448, 10.87), (-0.3276, -0.4903, 10.87), (-0.417, -0.417, 10.87), (-0.4903, -0.3276, 10.87), (-0.5448, -0.2257, 10.87), (-0.5784, -0.115, 10.87), (-0.5897, 6.889e-07, 10.87), (-0.5784, 0.115, 10.87), (-0.5448, 0.2257, 10.87), (-0.4903, 0.3276, 10.87), (-0.417, 0.417, 10.87), (-0.3276, 0.4903, 10.87), (-0.2257, 0.5448, 10.87), (-0.115, 0.5784, 10.87), (5.354e-08, 0.3452, 10.87), (0.06735, 0.3386, 10.87), (0.1321, 0.3189, 10.87), (0.1918, 0.287, 10.87), (0.2441, 0.2441, 10.87), (0.287, 0.1918, 10.87), (0.3189, 0.1321, 10.87), (0.3386, 0.06735, 10.87), (0.3452, 2.211e-07, 10.87), (0.3386, -0.06735, 10.87), (0.3189, -0.1321, 10.87), (0.287, -0.1918, 10.87), (0.2441, -0.2441, 10.87), (0.1918, -0.287, 10.87), (0.1321, -0.3189, 10.87), (0.06735, -0.3386, 10.87), (-5.894e-08, -0.3452, 10.87), (-0.06735, -0.3386, 10.87), (-0.1321, -0.3189, 10.87), (-0.1918, -0.287, 10.87), (-0.2441, -0.2441, 10.87), (-0.287, -0.1918, 10.87), (-0.3189, -0.1321, 10.87), (-0.3386, -0.06735, 10.87), (-0.3452, 5.284e-07, 10.87), (-0.3386, 0.06735, 10.87), (-0.3189, 0.1321, 10.87), (-0.287, 0.1918, 10.87), (-0.2441, 0.2441, 10.87), (-0.1918, 0.287, 10.87), (-0.1321, 0.3189, 10.87), (-0.06735, 0.3386, 10.87), (2.291e-07, 0.3452, 13.06), (0.06735, 0.3386, 13.06), (0.1321, 0.3189, 13.06), (0.1918, 0.287, 13.06), (0.2441, 0.2441, 13.06), (0.287, 0.1918, 13.06), (0.3189, 0.1321, 13.06), (0.3386, 0.06735, 13.06), (0.3452, 2.211e-07, 13.06), (0.3386, -0.06735, 13.06), (0.3189, -0.1321, 13.06), (0.287, -0.1918, 13.06), (0.2441, -0.2441, 13.06), (0.1918, -0.287, 13.06), (0.1321, -0.3189, 13.06), (0.06735, -0.3386, 13.06), (1.166e-07, -0.3452, 13.06), (-0.06735, -0.3386, 13.06), (-0.1321, -0.3189, 13.06), (-0.1918, -0.287, 13.06), (-0.2441, -0.2441, 13.06), (-0.287, -0.1918, 13.06), (-0.3189, -0.1321, 13.06), (-0.3386, -0.06735, 13.06), (-0.3452, 5.284e-07, 13.06), (-0.3386, 0.06735, 13.06), (-0.3189, 0.1321, 13.06), (-0.287, 0.1918, 13.06), (-0.2441, 0.2441, 13.06), (-0.1918, 0.287, 13.06), (-0.1321, 0.3189, 13.06), (-0.06735, 0.3386, 13.06), (2.499e-07, 0.156, 13.06), (0.03044, 0.153, 13.06), (0.0597, 0.1441, 13.06), (0.08668, 0.1297, 13.06), (0.1103, 0.1103, 13.06), (0.1297, 0.08668, 13.06), (0.1441, 0.0597, 13.06), (0.153, 0.03044, 13.06), (0.156, 2.647e-07, 13.06), (0.153, -0.03044, 13.06), (0.1441, -0.0597, 13.06), (0.1297, -0.08668, 13.06), (0.1103, -0.1103, 13.06), (0.08668, -0.1297, 13.06), (0.0597, -0.1441, 13.06), (0.03044, -0.153, 13.06), (1.991e-07, -0.156, 13.06), (-0.03044, -0.153, 13.06), (-0.0597, -0.1441, 13.06), (-0.08668, -0.1297, 13.06), (-0.1103, -0.1103, 13.06), (-0.1297, -0.08668, 13.06), (-0.1441, -0.0597, 13.06), (-0.153, -0.03044, 13.06), (-0.156, 4.036e-07, 13.06), (-0.153, 0.03044, 13.06), (-0.1441, 0.0597, 13.06), (-0.1297, 0.08668, 13.06), (-0.1103, 0.1103, 13.06), (-0.08668, 0.1297, 13.06), (-0.0597, 0.1441, 13.06), (-0.03044, 0.153, 13.06), (-0.007417, 0.581, 15.69), (0.09868, 0.5551, 15.99), (0.1973, 0.5079, 16.28), (0.2845, 0.4412, 16.56), (0.3571, 0.3575, 16.82), (0.4123, 0.2601, 17.04), (0.4479, 0.1527, 17.22), (0.4625, 0.03939, 17.35), (0.4557, -0.07541, 17.43), (0.4276, -0.1873, 17.44), (0.3793, -0.292, 17.4), (0.3128, -0.3855, 17.31), (0.2305, -0.4642, 17.16), (0.1356, -0.525, 16.96), (0.03177, -0.5656, 16.72), (-0.077, -0.5846, 16.46), (-0.1865, -0.581, 16.17), (-0.2926, -0.5551, 15.88), (-0.3912, -0.5079, 15.58), (-0.4785, -0.4412, 15.3), (-0.5511, -0.3575, 15.04), (-0.6062, -0.2601, 14.82), (-0.6418, -0.1527, 14.64), (-0.6565, -0.03939, 14.51), (-0.6496, 0.07541, 14.44), (-0.6215, 0.1873, 14.42), (-0.5733, 0.292, 14.46), (-0.5067, 0.3855, 14.56), (-0.4244, 0.4642, 14.71), (-0.3295, 0.525, 14.9), (-0.2257, 0.5656, 15.14), (-0.117, 0.5846, 15.4)], [], [(0, 1, 3, 2), (2, 3, 5, 4), (4, 5, 7, 6), (6, 7, 9, 8), (8, 9, 11, 10), (10, 11, 13, 12), (12, 13, 15, 14), (14, 15, 17, 16), (16, 17, 19, 18), (18, 19, 21, 20), (20, 21, 23, 22), (22, 23, 25, 24), (24, 25, 27, 26), (26, 27, 29, 28), (28, 29, 31, 30), (30, 31, 33, 32), (32, 33, 35, 34), (34, 35, 37, 36), (36, 37, 39, 38), (38, 39, 41, 40), (40, 41, 43, 42), (42, 43, 45, 44), (44, 45, 47, 46), (46, 47, 49, 48), (48, 49, 51, 50), (50, 51, 53, 52), (52, 53, 55, 54), (54, 55, 57, 56), (56, 57, 59, 58), (58, 59, 61, 60), (51, 49, 88, 89), (62, 63, 1, 0), (60, 61, 63, 62), (0, 2, 4, 6, 8, 10, 12, 14, 16, 18, 20, 22, 24, 26, 28, 30, 32, 34, 36, 38, 40, 42, 44, 46, 48, 50, 52, 54, 56, 58, 60, 62), (87, 86, 118, 119), (7, 5, 66, 67), (29, 27, 77, 78), (57, 55, 91, 92), (35, 33, 80, 81), (13, 11, 69, 70), (63, 61, 94, 95), (41, 39, 83, 84), (19, 17, 72, 73), (47, 45, 86, 87), (25, 23, 75, 76), (53, 51, 89, 90), (9, 7, 67, 68), (31, 29, 78, 79), (59, 57, 92, 93), (37, 35, 81, 82), (15, 13, 70, 71), (1, 63, 95, 64), (43, 41, 84, 85), (21, 19, 73, 74), (49, 47, 87, 88), (5, 3, 65, 66), (27, 25, 76, 77), (55, 53, 90, 91), (11, 9, 68, 69), (33, 31, 79, 80), (61, 59, 93, 94), (39, 37, 82, 83), (3, 1, 64, 65), (17, 15, 71, 72), (45, 43, 85, 86), (23, 21, 74, 75), (121, 120, 152, 153), (65, 64, 96, 97), (76, 75, 107, 108), (64, 95, 127, 96), (85, 84, 116, 117), (74, 73, 105, 106), (94, 93, 125, 126), (83, 82, 114, 115), (72, 71, 103, 104), (92, 91, 123, 124), (81, 80, 112, 113), (70, 69, 101, 102), (90, 89, 121, 122), (68, 67, 99, 100), (79, 78, 110, 111), (88, 87, 119, 120), (66, 65, 97, 98), (77, 76, 108, 109), (86, 85, 117, 118), (75, 74, 106, 107), (95, 94, 126, 127), (84, 83, 115, 116), (73, 72, 104, 105), (93, 92, 124, 125), (82, 81, 113, 114), (71, 70, 102, 103), (91, 90, 122, 123), (69, 68, 100, 101), (80, 79, 111, 112), (89, 88, 120, 121), (67, 66, 98, 99), (78, 77, 109, 110), (155, 154, 186, 187), (99, 98, 130, 131), (110, 109, 141, 142), (119, 118, 150, 151), (97, 96, 128, 129), (108, 107, 139, 140), (96, 127, 159, 128), (117, 116, 148, 149), (106, 105, 137, 138), (126, 125, 157, 158), (115, 114, 146, 147), (104, 103, 135, 136), (124, 123, 155, 156), (113, 112, 144, 145), (102, 101, 133, 134), (122, 121, 153, 154), (100, 99, 131, 132), (111, 110, 142, 143), (120, 119, 151, 152), (98, 97, 129, 130), (109, 108, 140, 141), (118, 117, 149, 150), (107, 106, 138, 139), (127, 126, 158, 159), (116, 115, 147, 148), (105, 104, 136, 137), (125, 124, 156, 157), (114, 113, 145, 146), (103, 102, 134, 135), (123, 122, 154, 155), (101, 100, 132, 133), (112, 111, 143, 144), (189, 188, 220, 221), (133, 132, 164, 165), (144, 143, 175, 176), (153, 152, 184, 185), (131, 130, 162, 163), (142, 141, 173, 174), (151, 150, 182, 183), (129, 128, 160, 161), (140, 139, 171, 172), (128, 159, 191, 160), (149, 148, 180, 181), (138, 137, 169, 170), (158, 157, 189, 190), (147, 146, 178, 179), (136, 135, 167, 168), (156, 155, 187, 188), (145, 144, 176, 177), (134, 133, 165, 166), (154, 153, 185, 186), (132, 131, 163, 164), (143, 142, 174, 175), (152, 151, 183, 184), (130, 129, 161, 162), (141, 140, 172, 173), (150, 149, 181, 182), (139, 138, 170, 171), (159, 158, 190, 191), (148, 147, 179, 180), (137, 136, 168, 169), (157, 156, 188, 189), (146, 145, 177, 178), (135, 134, 166, 167), (223, 222, 254, 255), (178, 177, 209, 210), (167, 166, 198, 199), (187, 186, 218, 219), (165, 164, 196, 197), (176, 175, 207, 208), (185, 184, 216, 217), (163, 162, 194, 195), (174, 173, 205, 206), (183, 182, 214, 215), (161, 160, 192, 193), (172, 171, 203, 204), (160, 191, 223, 192), (181, 180, 212, 213), (170, 169, 201, 202), (190, 189, 221, 222), (179, 178, 210, 211), (168, 167, 199, 200), (188, 187, 219, 220), (177, 176, 208, 209), (166, 165, 197, 198), (186, 185, 217, 218), (164, 163, 195, 196), (175, 174, 206, 207), (184, 183, 215, 216), (162, 161, 193, 194), (173, 172, 204, 205), (182, 181, 213, 214), (171, 170, 202, 203), (191, 190, 222, 223), (180, 179, 211, 212), (169, 168, 200, 201), (246, 245, 277, 278), (212, 211, 243, 244), (201, 200, 232, 233), (221, 220, 252, 253), (210, 209, 241, 242), (199, 198, 230, 231), (219, 218, 250, 251), (197, 196, 228, 229), (208, 207, 239, 240), (217, 216, 248, 249), (195, 194, 226, 227), (206, 205, 237, 238), (215, 214, 246, 247), (193, 192, 224, 225), (204, 203, 235, 236), (192, 223, 255, 224), (213, 212, 244, 245), (202, 201, 233, 234), (222, 221, 253, 254), (211, 210, 242, 243), (200, 199, 231, 232), (220, 219, 251, 252), (209, 208, 240, 241), (198, 197, 229, 230), (218, 217, 249, 250), (196, 195, 227, 228), (207, 206, 238, 239), (216, 215, 247, 248), (194, 193, 225, 226), (205, 204, 236, 237), (214, 213, 245, 246), (203, 202, 234, 235), (280, 279, 311, 312), (235, 234, 266, 267), (255, 254, 286, 287), (244, 243, 275, 276), (233, 232, 264, 265), (253, 252, 284, 285), (242, 241, 273, 274), (231, 230, 262, 263), (251, 250, 282, 283), (229, 228, 260, 261), (240, 239, 271, 272), (249, 248, 280, 281), (227, 226, 258, 259), (238, 237, 269, 270), (247, 246, 278, 279), (225, 224, 256, 257), (236, 235, 267, 268), (224, 255, 287, 256), (245, 244, 276, 277), (234, 233, 265, 266), (254, 253, 285, 286), (243, 242, 274, 275), (232, 231, 263, 264), (252, 251, 283, 284), (241, 240, 272, 273), (230, 229, 261, 262), (250, 249, 281, 282), (228, 227, 259, 260), (239, 238, 270, 271), (248, 247, 279, 280), (226, 225, 257, 258), (237, 236, 268, 269), (314, 313, 345, 346), (258, 257, 289, 290), (269, 268, 300, 301), (278, 277, 309, 310), (267, 266, 298, 299), (287, 286, 318, 319), (276, 275, 307, 308), (265, 264, 296, 297), (285, 284, 316, 317), (274, 273, 305, 306), (263, 262, 294, 295), (283, 282, 314, 315), (261, 260, 292, 293), (272, 271, 303, 304), (281, 280, 312, 313), (259, 258, 290, 291), (270, 269, 301, 302), (279, 278, 310, 311), (257, 256, 288, 289), (268, 267, 299, 300), (256, 287, 319, 288), (277, 276, 308, 309), (266, 265, 297, 298), (286, 285, 317, 318), (275, 274, 306, 307), (264, 263, 295, 296), (284, 283, 315, 316), (273, 272, 304, 305), (262, 261, 293, 294), (282, 281, 313, 314), (260, 259, 291, 292), (271, 270, 302, 303), (348, 347, 379, 380), (292, 291, 323, 324), (303, 302, 334, 335), (312, 311, 343, 344), (290, 289, 321, 322), (301, 300, 332, 333), (310, 309, 341, 342), (299, 298, 330, 331), (319, 318, 350, 351), (308, 307, 339, 340), (297, 296, 328, 329), (317, 316, 348, 349), (306, 305, 337, 338), (295, 294, 326, 327), (315, 314, 346, 347), (293, 292, 324, 325), (304, 303, 335, 336), (313, 312, 344, 345), (291, 290, 322, 323), (302, 301, 333, 334), (311, 310, 342, 343), (289, 288, 320, 321), (300, 299, 331, 332), (288, 319, 351, 320), (309, 308, 340, 341), (298, 297, 329, 330), (318, 317, 349, 350), (307, 306, 338, 339), (296, 295, 327, 328), (316, 315, 347, 348), (305, 304, 336, 337), (294, 293, 325, 326), (353, 352, 383, 382, 381, 380, 379, 378, 377, 376, 375, 374, 373, 372, 371, 370, 369, 368, 367, 366, 365, 364, 363, 362, 361, 360, 359, 358, 357, 356, 355, 354), (337, 336, 368, 369), (326, 325, 357, 358), (346, 345, 377, 378), (324, 323, 355, 356), (335, 334, 366, 367), (344, 343, 375, 376), (322, 321, 353, 354), (333, 332, 364, 365), (342, 341, 373, 374), (331, 330, 362, 363), (351, 350, 382, 383), (340, 339, 371, 372), (329, 328, 360, 361), (349, 348, 380, 381), (338, 337, 369, 370), (327, 326, 358, 359), (347, 346, 378, 379), (325, 324, 356, 357), (336, 335, 367, 368), (345, 344, 376, 377), (323, 322, 354, 355), (334, 333, 365, 366), (343, 342, 374, 375), (321, 320, 352, 353), (332, 331, 363, 364), (320, 351, 383, 352), (341, 340, 372, 373), (330, 329, 361, 362), (350, 349, 381, 382), (339, 338, 370, 371), (328, 327, 359, 360)])
me_cylinder_001.polygons.foreach_set('use_smooth', [True] * 354)
me_cylinder_001.materials.append(mat_material_009)
me_cylinder_001.use_remesh_preserve_volume = False
me_cylinder_001.use_remesh_preserve_attributes = False
me_cylinder_001.use_mirror_vertex_groups = False
me_cylinder_001.update()
me_cube_009 = bpy.data.meshes.new('Cube.009')
me_cube_009.from_pydata([(-1.0, -1.0, -1.0), (-1.0, 1.0, -1.0), (0.7256, 0.3812, -1.0), (0.7256, -0.3812, -1.0), (-1.0, -1.0, 2.439), (-1.0, 1.0, 2.439), (0.7256, 0.3812, 1.0), (0.7256, -0.3812, 1.0), (-0.8187, -0.8187, 2.309), (-0.8187, 0.8187, 2.309), (0.4919, 0.3121, 1.296), (0.4919, -0.3121, 1.296), (-0.8187, -0.8187, 4.301), (-0.8187, 0.8187, 4.301), (0.8187, 0.3121, 3.122), (0.8187, -0.3121, 3.122), (-0.8187, -0.8187, 5.094), (-0.8187, 0.8187, 5.094), (0.8187, 0.3121, 3.915), (0.8187, -0.3121, 3.915), (-0.8187, -0.8187, 8.375), (-0.8187, 0.8187, 8.375), (-0.6, 0.8762, 2.152), (-0.2, 0.7525, 1.864), (0.2, 0.6287, 1.576), (0.4907, 0.5049, 1.297), (0.4918, 0.5049, -1.0), (0.2, 0.6287, -1.0), (-0.2, 0.7525, -1.0), (-0.6, 0.8762, -1.0), (0.4907, -0.5049, 1.297), (0.2, -0.6287, 1.576), (-0.2, -0.7525, 1.864), (-0.6, -0.8762, 2.152), (-0.6, -0.8762, -1.0), (-0.2, -0.7525, -1.0), (0.2, -0.6287, -1.0), (0.4918, -0.5049, -1.0), (-0.4912, 0.7174, 2.073), (-0.1637, 0.6161, 1.838), (0.1637, 0.5147, 1.602), (0.4912, 0.4134, 1.298), (0.4912, -0.4134, 1.298), (0.1637, -0.5147, 1.602), (-0.1637, -0.6161, 1.838), (-0.4912, -0.7174, 2.073), (-0.4912, 0.7174, 4.065), (-0.1637, 0.6161, 3.829), (0.1637, 0.5147, 3.594), (0.4912, 0.4134, 3.358), (0.4912, -0.4134, 3.358), (0.1637, -0.5147, 3.594), (-0.1637, -0.6161, 3.829), (-0.4912, -0.7174, 4.065), (-0.4912, 0.7174, 4.858), (-0.1637, 0.6161, 4.622), (0.1637, 0.5147, 4.387), (0.4912, 0.4134, 4.151), (0.4912, -0.4134, 4.151), (0.1637, -0.5147, 4.387), (-0.1637, -0.6161, 4.622), (-0.4912, -0.7174, 4.858), (-0.4912, 0.7174, 8.14), (-0.1637, 0.6161, 7.904), (0.1637, 0.5147, 7.668), (0.4912, 0.4134, 7.432), (0.4912, -0.4134, 7.432), (0.1637, -0.5147, 7.668), (-0.1637, -0.6161, 7.904), (-0.4912, -0.7174, 8.14)], [], [(4, 5, 1, 0), (25, 6, 2, 26), (6, 7, 3, 2), (33, 4, 0, 34), (37, 26, 2, 3), (30, 7, 11, 42), (7, 6, 10, 11), (22, 5, 9, 38), (5, 4, 8, 9), (50, 15, 19, 58), (38, 9, 13, 46), (9, 8, 12, 13), (41, 42, 11, 10), (15, 14, 18, 19), (46, 53, 61, 54), (13, 12, 53, 46), (69, 62, 21, 20), (49, 14, 15, 50), (54, 17, 21, 62), (17, 16, 20, 21), (5, 22, 29, 1), (22, 23, 28, 29), (23, 24, 27, 28), (24, 25, 26, 27), (7, 30, 37, 3), (30, 31, 36, 37), (31, 32, 35, 36), (32, 33, 34, 35), (0, 1, 29, 34), (34, 29, 28, 35), (35, 28, 27, 36), (36, 27, 26, 37), (4, 33, 45, 8), (33, 32, 44, 45), (32, 31, 43, 44), (31, 30, 42, 43), (8, 45, 53, 12), (45, 44, 52, 53), (44, 43, 51, 52), (43, 42, 50, 51), (6, 25, 41, 10), (25, 24, 40, 41), (24, 23, 39, 40), (23, 22, 38, 39), (17, 54, 61, 16), (53, 52, 60, 61), (52, 51, 59, 60), (51, 50, 58, 59), (42, 41, 49, 50), (41, 40, 48, 49), (40, 39, 47, 48), (39, 38, 46, 47), (16, 61, 69, 20), (61, 60, 68, 69), (60, 59, 67, 68), (59, 58, 66, 67), (14, 49, 57, 18), (49, 48, 56, 57), (48, 47, 55, 56), (47, 46, 54, 55), (57, 58, 19, 18), (66, 65, 64, 67), (67, 64, 63, 68), (68, 63, 62, 69), (58, 57, 65, 66), (57, 56, 64, 65), (56, 55, 63, 64), (55, 54, 62, 63)])
me_cube_009.polygons.foreach_set('use_smooth', [True] * 68)
me_cube_009.materials.append(mat_material_008)
me_cube_009.use_remesh_preserve_volume = False
me_cube_009.use_remesh_preserve_attributes = False
me_cube_009.use_mirror_vertex_groups = False
me_cube_009.update()
me_cube_007 = bpy.data.meshes.new('Cube.007')
me_cube_007.from_pydata([(0.03721, -0.7696, -0.1284), (-0.4255, -0.03923, -0.1284), (0.05079, 0.8169, -0.1284), (0.432, 0.0271, -0.1284), (0.02631, -0.7467, 3.001), (-0.422, -0.04613, 1.742), (0.06169, 0.7939, 1.196), (0.4286, 0.034, 2.455), (-0.01628, -0.4395, 2.348), (-0.1754, -0.1603, 1.938), (0.0614, 0.07871, 1.693), (0.1746, -0.1609, 2.038), (-0.01017, -0.6757, 5.136), (-0.2574, -0.1522, 4.67), (0.0689, 0.145, 3.998), (0.2384, -0.221, 4.354), (0.04032, 0.4839, 0.8249), (0.2033, 0.2044, 1.192), (-0.02868, -0.02196, 1.689), (-0.1453, 0.2172, 1.362), (0.1293, 0.6106, 6.083), (0.3563, 0.2404, 6.544), (0.0578, -0.2124, 7.751), (-0.1453, 0.2726, 6.77)], [], [(4, 5, 1, 0), (5, 6, 2, 1), (6, 7, 3, 2), (7, 4, 0, 3), (0, 1, 2, 3), (7, 6, 5, 4), (12, 13, 9, 8), (13, 14, 10, 9), (14, 15, 11, 10), (15, 12, 8, 11), (8, 9, 10, 11), (15, 14, 13, 12), (20, 21, 17, 16), (21, 22, 18, 17), (22, 23, 19, 18), (23, 20, 16, 19), (16, 17, 18, 19), (23, 22, 21, 20)])
me_cube_007.polygons.foreach_set('use_smooth', [True] * 18)
me_cube_007.materials.append(mat_material_007)
me_cube_007.use_remesh_preserve_volume = False
me_cube_007.use_remesh_preserve_attributes = False
me_cube_007.use_mirror_vertex_groups = False
me_cube_007.update()
me_cube_006 = bpy.data.meshes.new('Cube.006')
me_cube_006.from_pydata([(-1.763, -2.242, -0.6486), (-5.632, 0.964, -0.6486), (0.8062, 2.958, -0.6486), (3.964, 2.52, -0.6486), (-1.763, -2.242, 1.366), (-5.632, 0.964, 1.366), (0.8062, 2.958, 1.366), (3.964, 2.52, 1.366), (-3.967, 0.02457, 1.319), (-2.158, 1.09, 1.319), (-1.076, 0.1073, 1.319), (-2.884, -0.9586, 1.319), (-5.193, -0.2664, 5.697), (-2.715, 1.194, 5.233), (-1.232, -0.1531, 5.233), (-3.71, -1.614, 5.697), (-1.764, 1.364, 1.152), (0.6627, 1.725, 1.152), (-0.1511, -0.1511, 1.152), (-2.577, -0.5119, 1.152), (-2.174, 1.569, 9.437), (1.151, 2.063, 8.178), (0.0359, -0.5072, 8.178), (-3.289, -1.002, 9.437), (-2.222, 1.581, 1.528), (-2.222, 1.581, -0.4867), (1.351, 0.1389, 1.366), (1.351, 0.1389, -0.6486), (0.3141, 1.389, 1.135), (1.648, 2.413, 1.135), (2.706, 2.129, 1.135), (1.372, 1.104, 1.135), (0.6734, 1.603, 6.005), (2.502, 3.007, 5.429), (3.952, 2.618, 5.429), (2.123, 1.213, 6.005)], [], [(4, 5, 1, 0), (24, 6, 2, 25), (6, 7, 3, 2), (26, 4, 0, 27), (27, 25, 2, 3), (26, 24, 5, 4), (12, 13, 9, 8), (13, 14, 10, 9), (14, 15, 11, 10), (15, 12, 8, 11), (8, 9, 10, 11), (15, 14, 13, 12), (20, 21, 17, 16), (21, 22, 18, 17), (22, 23, 19, 18), (23, 20, 16, 19), (16, 17, 18, 19), (23, 22, 21, 20), (5, 24, 25, 1), (7, 26, 27, 3), (0, 1, 25, 27), (7, 6, 24, 26), (32, 33, 29, 28), (33, 34, 30, 29), (34, 35, 31, 30), (35, 32, 28, 31), (28, 29, 30, 31), (35, 34, 33, 32)])
me_cube_006.polygons.foreach_set('use_smooth', [True] * 28)
me_cube_006.materials.append(mat_material_006)
me_cube_006.use_remesh_preserve_volume = False
me_cube_006.use_remesh_preserve_attributes = False
me_cube_006.use_mirror_vertex_groups = False
me_cube_006.update()
me_cube_005 = bpy.data.meshes.new('Cube.005')
me_cube_005.from_pydata([(-1.362, -1.0, -1.0), (-1.0, 0.1455, -1.0), (1.0, 1.0, -1.0), (-0.593, -1.0, -1.0), (-1.362, -1.0, 1.0), (-1.0, 0.1455, 1.0), (1.0, 1.0, 1.0), (-0.593, -1.0, 1.0), (-1.21, -0.8629, 1.0), (-0.9109, 0.08287, 1.0), (0.7405, 0.7884, 1.0), (-0.5749, -0.8629, 1.0), (-1.635, -0.9791, 6.701), (-0.5851, 0.7351, 4.435), (1.257, 0.9677, 6.701), (-0.189, -0.9791, 4.435), (-0.4229, -0.1382, 6.766), (-0.5496, -0.2294, 6.655), (-0.6664, -0.3135, 6.476), (-0.7688, -0.3872, 6.234), (-0.8528, -0.4477, 5.94), (-0.9153, -0.4927, 5.605), (-0.9537, -0.5204, 5.241), (-0.9667, -0.5297, 4.862), (-0.9537, -0.5204, 4.484), (-0.9153, -0.4927, 4.12), (-0.8528, -0.4477, 3.784), (-0.7688, -0.3872, 3.49), (-0.6664, -0.3135, 3.249), (-0.5496, -0.2294, 3.069), (-0.4229, -0.1382, 2.959), (-0.426, -0.1134, 6.766), (-0.5558, -0.1809, 6.655), (-0.6753, -0.243, 6.476), (-0.7801, -0.2975, 6.234), (-0.8662, -0.3422, 5.94), (-0.9301, -0.3754, 5.605), (-0.9694, -0.3959, 5.241), (-0.9827, -0.4028, 4.862), (-0.9694, -0.3959, 4.484), (-0.9301, -0.3754, 4.12), (-0.8662, -0.3422, 3.784), (-0.7801, -0.2975, 3.49), (-0.6753, -0.243, 3.249), (-0.5558, -0.1809, 3.069), (-0.426, -0.1134, 2.959), (-0.424, -0.08597, 6.766), (-0.5517, -0.127, 6.655), (-0.6695, -0.1648, 6.476), (-0.7727, -0.1979, 6.234), (-0.8574, -0.2251, 5.94), (-0.9203, -0.2454, 5.605), (-0.9591, -0.2578, 5.241), (-0.9722, -0.262, 4.862), (-0.9591, -0.2578, 4.484), (-0.9203, -0.2454, 4.12), (-0.8574, -0.2251, 3.784), (-0.7727, -0.1979, 3.49), (-0.6695, -0.1648, 3.249), (-0.5517, -0.127, 3.069), (-0.424, -0.08597, 2.959), (-0.4168, -0.05687, 6.766), (-0.5377, -0.06991, 6.655), (-0.6491, -0.08193, 6.476), (-0.7467, -0.09247, 6.234), (-0.8268, -0.1011, 5.94), (-0.8864, -0.1075, 5.605), (-0.9231, -0.1115, 5.241), (-0.9354, -0.1128, 4.862), (-0.9231, -0.1115, 4.484), (-0.8864, -0.1075, 4.12), (-0.8268, -0.1011, 3.784), (-0.7467, -0.09247, 3.49), (-0.6491, -0.08193, 3.249), (-0.5377, -0.06991, 3.069), (-0.4168, -0.05687, 2.959), (-0.4048, -0.02724, 6.766), (-0.5142, -0.01181, 6.655), (-0.6149, 0.002421, 6.476), (-0.7032, 0.01489, 6.234), (-0.7757, 0.02513, 5.94), (-0.8296, 0.03273, 5.605), (-0.8627, 0.03741, 5.241), (-0.8739, 0.03899, 4.862), (-0.8627, 0.03741, 4.484), (-0.8296, 0.03273, 4.12), (-0.7757, 0.02513, 3.784), (-0.7032, 0.01489, 3.49), (-0.6149, 0.002421, 3.249), (-0.5142, -0.01181, 3.069), (-0.4048, -0.02724, 2.959), (-0.3885, 0.00176, 6.766), (-0.4821, 0.04509, 6.655), (-0.5683, 0.08502, 6.476), (-0.6439, 0.12, 6.234), (-0.706, 0.1487, 5.94), (-0.7521, 0.1701, 5.605), (-0.7805, 0.1832, 5.241), (-0.7901, 0.1877, 4.862), (-0.7805, 0.1832, 4.484), (-0.7521, 0.1701, 4.12), (-0.706, 0.1487, 3.784), (-0.6439, 0.12, 3.49), (-0.5683, 0.08502, 3.249), (-0.4821, 0.04509, 3.069), (-0.3885, 0.001759, 2.959), (-0.3683, 0.02903, 6.766), (-0.4426, 0.09858, 6.655), (-0.5111, 0.1627, 6.476), (-0.5711, 0.2189, 6.234), (-0.6203, 0.265, 5.94), (-0.6569, 0.2992, 5.605), (-0.6794, 0.3203, 5.241), (-0.687, 0.3275, 4.862), (-0.6794, 0.3203, 4.484), (-0.6569, 0.2992, 4.12), (-0.6203, 0.265, 3.784), (-0.5711, 0.2189, 3.49), (-0.5111, 0.1627, 3.249), (-0.4426, 0.09858, 3.069), (-0.3683, 0.02903, 2.959), (-0.3453, 0.05353, 6.766), (-0.3974, 0.1466, 6.655), (-0.4454, 0.2324, 6.476), (-0.4874, 0.3076, 6.234), (-0.5219, 0.3694, 5.94), (-0.5476, 0.4152, 5.605), (-0.5634, 0.4435, 5.241), (-0.5687, 0.453, 4.862), (-0.5634, 0.4435, 4.484), (-0.5476, 0.4152, 4.12), (-0.5219, 0.3694, 3.784), (-0.4874, 0.3076, 3.49), (-0.4454, 0.2324, 3.249), (-0.3974, 0.1466, 3.069), (-0.3453, 0.05353, 2.959), (-0.3201, 0.0743, 6.766), (-0.348, 0.1874, 6.655), (-0.3737, 0.2916, 6.476), (-0.3962, 0.3829, 6.234), (-0.4147, 0.4579, 5.94), (-0.4285, 0.5136, 5.605), (-0.4369, 0.5479, 5.241), (-0.4398, 0.5595, 4.862), (-0.4369, 0.5479, 4.484), (-0.4285, 0.5136, 4.12), (-0.4147, 0.4579, 3.784), (-0.3962, 0.3829, 3.49), (-0.3737, 0.2916, 3.249), (-0.348, 0.1874, 3.069), (-0.3201, 0.0743, 2.959), (-0.2939, 0.09055, 6.766), (-0.2965, 0.2193, 6.655), (-0.2989, 0.3379, 6.476), (-0.301, 0.4418, 6.234), (-0.3028, 0.5272, 5.94), (-0.3041, 0.5906, 5.605), (-0.3049, 0.6296, 5.241), (-0.3051, 0.6428, 4.862), (-0.3049, 0.6296, 4.484), (-0.3041, 0.5906, 4.12), (-0.3028, 0.5272, 3.784), (-0.301, 0.4418, 3.49), (-0.2989, 0.3379, 3.249), (-0.2965, 0.2193, 3.069), (-0.2939, 0.09055, 2.959), (-0.2675, 0.1017, 6.766), (-0.2447, 0.241, 6.655), (-0.2238, 0.3695, 6.476), (-0.2054, 0.4821, 6.234), (-0.1904, 0.5745, 5.94), (-0.1792, 0.6432, 5.605), (-0.1723, 0.6855, 5.241), (-0.1699, 0.6997, 4.862), (-0.1723, 0.6855, 4.484), (-0.1792, 0.6432, 4.12), (-0.1904, 0.5745, 3.784), (-0.2054, 0.4821, 3.49), (-0.2238, 0.3695, 3.249), (-0.2447, 0.241, 3.069), (-0.2675, 0.1017, 2.959), (-0.242, 0.1072, 6.766), (-0.1948, 0.2519, 6.655), (-0.1513, 0.3853, 6.476), (-0.1131, 0.5022, 6.234), (-0.08183, 0.5981, 5.94), (-0.05857, 0.6694, 5.605), (-0.04425, 0.7133, 5.241), (-0.03941, 0.7281, 4.862), (-0.04425, 0.7133, 4.484), (-0.05857, 0.6694, 4.12), (-0.08183, 0.5981, 3.784), (-0.1131, 0.5022, 3.49), (-0.1513, 0.3853, 3.249), (-0.1948, 0.2519, 3.069), (-0.242, 0.1072, 2.959), (-0.2184, 0.107, 6.766), (-0.1485, 0.2514, 6.655), (-0.08413, 0.3846, 6.476), (-0.02767, 0.5013, 6.234), (0.01866, 0.5971, 5.94), (0.05309, 0.6682, 5.605), (0.07429, 0.7121, 5.241), (0.08145, 0.7269, 4.862), (0.07429, 0.7121, 4.484), (0.05309, 0.6682, 4.12), (0.01866, 0.5971, 3.784), (-0.02767, 0.5013, 3.49), (-0.08413, 0.3846, 3.249), (-0.1485, 0.2514, 3.069), (-0.2184, 0.107, 2.959), (-0.1976, 0.1009, 6.766), (-0.1078, 0.2396, 6.655), (-0.02494, 0.3674, 6.476), (0.04767, 0.4795, 6.234), (0.1073, 0.5714, 5.94), (0.1515, 0.6397, 5.605), (0.1788, 0.6818, 5.241), (0.188, 0.696, 4.862), (0.1788, 0.6818, 4.484), (0.1515, 0.6397, 4.12), (0.1073, 0.5714, 3.784), (0.04767, 0.4795, 3.49), (-0.02494, 0.3674, 3.249), (-0.1078, 0.2396, 3.069), (-0.1976, 0.1009, 2.959), (-0.1805, 0.08937, 6.766), (-0.07404, 0.2169, 6.655), (0.02403, 0.3345, 6.476), (0.11, 0.4376, 6.234), (0.1805, 0.5221, 5.94), (0.233, 0.585, 5.605), (0.2652, 0.6237, 5.241), (0.2761, 0.6368, 4.862), (0.2652, 0.6237, 4.484), (0.233, 0.585, 4.12), (0.1805, 0.5221, 3.784), (0.11, 0.4376, 3.49), (0.02403, 0.3345, 3.249), (-0.07404, 0.2169, 3.069), (-0.1805, 0.08937, 2.959), (-0.1675, 0.07271, 6.766), (-0.04865, 0.1843, 6.655), (0.06088, 0.2871, 6.476), (0.1569, 0.3772, 6.234), (0.2357, 0.4511, 5.94), (0.2942, 0.5061, 5.605), (0.3303, 0.5399, 5.241), (0.3425, 0.5514, 4.862), (0.3303, 0.5399, 4.484), (0.2942, 0.5061, 4.12), (0.2357, 0.4511, 3.784), (0.1569, 0.3772, 3.49), (0.06088, 0.2871, 3.249), (-0.04865, 0.1843, 3.069), (-0.1675, 0.07271, 2.959), (-0.1593, 0.05159, 6.766), (-0.03259, 0.1428, 6.655), (0.08421, 0.2269, 6.476), (0.1866, 0.3006, 6.234), (0.2706, 0.3611, 5.94), (0.333, 0.4061, 5.605), (0.3715, 0.4338, 5.241), (0.3845, 0.4431, 4.862), (0.3715, 0.4338, 4.484), (0.333, 0.4061, 4.12), (0.2706, 0.3611, 3.784), (0.1866, 0.3006, 3.49), (0.08421, 0.2269, 3.249), (-0.03259, 0.1428, 3.069), (-0.1593, 0.05159, 2.959), (-0.1562, 0.02683, 6.766), (-0.02645, 0.09426, 6.655), (0.09311, 0.1564, 6.476), (0.1979, 0.2109, 6.234), (0.2839, 0.2556, 5.94), (0.3478, 0.2888, 5.605), (0.3872, 0.3093, 5.241), (0.4005, 0.3162, 4.862), (0.3872, 0.3093, 4.484), (0.3478, 0.2888, 4.12), (0.2839, 0.2556, 3.784), (0.1979, 0.2109, 3.49), (0.09311, 0.1564, 3.249), (-0.02645, 0.09426, 3.069), (-0.1562, 0.02683, 2.959), (-0.1583, -0.000633, 6.766), (-0.03049, 0.04039, 6.655), (0.08725, 0.0782, 6.476), (0.1905, 0.1113, 6.234), (0.2751, 0.1385, 5.94), (0.3381, 0.1588, 5.605), (0.3768, 0.1712, 5.241), (0.3899, 0.1754, 4.862), (0.3768, 0.1712, 4.484), (0.3381, 0.1588, 4.12), (0.2751, 0.1385, 3.784), (0.1905, 0.1113, 3.49), (0.08725, 0.0782, 3.249), (-0.03049, 0.04039, 3.069), (-0.1583, -0.0006331, 2.959), (-0.1654, -0.02973, 6.766), (-0.04455, -0.01669, 6.655), (0.06685, -0.004665, 6.476), (0.1645, 0.005873, 6.234), (0.2446, 0.01452, 5.94), (0.3042, 0.02095, 5.605), (0.3408, 0.0249, 5.241), (0.3532, 0.02624, 4.862), (0.3408, 0.0249, 4.484), (0.3042, 0.02095, 4.12), (0.2446, 0.01452, 3.784), (0.1645, 0.005873, 3.49), (0.06685, -0.004665, 3.249), (-0.04455, -0.01669, 3.069), (-0.1654, -0.02973, 2.959), (-0.1774, -0.05935, 6.766), (-0.06808, -0.07479, 6.655), (0.03269, -0.08902, 6.476), (0.121, -0.1015, 6.234), (0.1935, -0.1117, 5.94), (0.2473, -0.1193, 5.605), (0.2805, -0.124, 5.241), (0.2917, -0.1256, 4.862), (0.2805, -0.124, 4.484), (0.2473, -0.1193, 4.12), (0.1935, -0.1117, 3.784), (0.121, -0.1015, 3.49), (0.03269, -0.08902, 3.249), (-0.06808, -0.07479, 3.069), (-0.1774, -0.05935, 2.959), (-0.1938, -0.08836, 6.766), (-0.1002, -0.1317, 6.655), (-0.01391, -0.1716, 6.476), (0.06169, -0.2066, 6.234), (0.1237, -0.2353, 5.94), (0.1699, -0.2567, 5.605), (0.1982, -0.2698, 5.241), (0.2078, -0.2743, 4.862), (0.1982, -0.2698, 4.484), (0.1699, -0.2567, 4.12), (0.1237, -0.2353, 3.784), (0.06169, -0.2066, 3.49), (-0.01392, -0.1716, 3.249), (-0.1002, -0.1317, 3.069), (-0.1938, -0.08836, 2.959), (-0.2911, -0.0433, 2.922), (-0.2139, -0.1156, 6.766), (-0.1396, -0.1852, 6.655), (-0.07117, -0.2493, 6.476), (-0.01118, -0.3055, 6.234), (0.03806, -0.3516, 5.94), (0.07464, -0.3858, 5.605), (0.09717, -0.4069, 5.241), (0.1048, -0.4141, 4.862), (0.09717, -0.4069, 4.484), (0.07464, -0.3858, 4.12), (0.03806, -0.3516, 3.784), (-0.01118, -0.3055, 3.49), (-0.07117, -0.2493, 3.249), (-0.1396, -0.1852, 3.069), (-0.2139, -0.1156, 2.959), (-0.237, -0.1401, 6.766), (-0.1849, -0.2332, 6.655), (-0.1369, -0.319, 6.476), (-0.09481, -0.3942, 6.234), (-0.06028, -0.456, 5.94), (-0.03463, -0.5018, 5.605), (-0.01883, -0.5301, 5.241), (-0.0135, -0.5396, 4.862), (-0.01883, -0.5301, 4.484), (-0.03463, -0.5018, 4.12), (-0.06028, -0.456, 3.784), (-0.09481, -0.3942, 3.49), (-0.1369, -0.319, 3.249), (-0.1849, -0.2332, 3.069), (-0.237, -0.1401, 2.959), (-0.2621, -0.1609, 6.766), (-0.2342, -0.274, 6.655), (-0.2085, -0.3782, 6.476), (-0.186, -0.4695, 6.234), (-0.1675, -0.5445, 5.94), (-0.1538, -0.6002, 5.605), (-0.1453, -0.6345, 5.241), (-0.1424, -0.6461, 4.862), (-0.1453, -0.6345, 4.484), (-0.1538, -0.6002, 4.12), (-0.1675, -0.5445, 3.784), (-0.186, -0.4695, 3.49), (-0.2085, -0.3782, 3.249), (-0.2342, -0.274, 3.069), (-0.2621, -0.1609, 2.959), (-0.2884, -0.1772, 6.766), (-0.2857, -0.3059, 6.655), (-0.2833, -0.4245, 6.476), (-0.2812, -0.5284, 6.234), (-0.2795, -0.6138, 5.94), (-0.2782, -0.6772, 5.605), (-0.2774, -0.7162, 5.241), (-0.2771, -0.7294, 4.862), (-0.2774, -0.7162, 4.484), (-0.2782, -0.6772, 4.12), (-0.2795, -0.6138, 3.784), (-0.2812, -0.5284, 3.49), (-0.2833, -0.4245, 3.249), (-0.2857, -0.3059, 3.069), (-0.2884, -0.1771, 2.959), (-0.3148, -0.1883, 6.766), (-0.3375, -0.3276, 6.655), (-0.3584, -0.4561, 6.476), (-0.3768, -0.5687, 6.234), (-0.3919, -0.6611, 5.94), (-0.4031, -0.7298, 5.605), (-0.41, -0.7721, 5.241), (-0.4123, -0.7863, 4.862), (-0.41, -0.7721, 4.484), (-0.4031, -0.7298, 4.12), (-0.3919, -0.6611, 3.784), (-0.3768, -0.5687, 3.49), (-0.3584, -0.4561, 3.249), (-0.3375, -0.3276, 3.069), (-0.3148, -0.1883, 2.959), (-0.3402, -0.1938, 6.766), (-0.3874, -0.3385, 6.655), (-0.431, -0.4719, 6.476), (-0.4691, -0.5888, 6.234), (-0.5004, -0.6847, 5.94), (-0.5237, -0.756, 5.605), (-0.538, -0.7999, 5.241), (-0.5428, -0.8147, 4.862), (-0.538, -0.7999, 4.484), (-0.5237, -0.756, 4.12), (-0.5004, -0.6847, 3.784), (-0.4691, -0.5888, 3.49), (-0.431, -0.4719, 3.249), (-0.3874, -0.3385, 3.069), (-0.3402, -0.1938, 2.959), (-0.3638, -0.1936, 6.766), (-0.4337, -0.338, 6.655), (-0.4981, -0.4712, 6.476), (-0.5546, -0.5879, 6.234), (-0.6009, -0.6837, 5.94), (-0.6353, -0.7548, 5.605), (-0.6565, -0.7987, 5.241), (-0.6637, -0.8135, 4.862), (-0.6565, -0.7987, 4.484), (-0.6353, -0.7548, 4.12), (-0.6009, -0.6837, 3.784), (-0.5546, -0.5879, 3.49), (-0.4981, -0.4712, 3.249), (-0.4337, -0.338, 3.069), (-0.3638, -0.1936, 2.959), (-0.3846, -0.1875, 6.766), (-0.4745, -0.3262, 6.655), (-0.5573, -0.454, 6.476), (-0.6299, -0.5661, 6.234), (-0.6895, -0.658, 5.94), (-0.7338, -0.7263, 5.605), (-0.761, -0.7684, 5.241), (-0.7702, -0.7826, 4.862), (-0.761, -0.7684, 4.484), (-0.7338, -0.7263, 4.12), (-0.6895, -0.658, 3.784), (-0.6299, -0.5661, 3.49), (-0.5573, -0.454, 3.249), (-0.4745, -0.3262, 3.069), (-0.3846, -0.1875, 2.959), (-0.2911, -0.0433, 6.803), (-0.4018, -0.176, 6.766), (-0.5082, -0.3035, 6.655), (-0.6063, -0.4211, 6.476), (-0.6922, -0.5242, 6.234), (-0.7628, -0.6087, 5.94), (-0.8152, -0.6716, 5.605), (-0.8475, -0.7103, 5.241), (-0.8584, -0.7234, 4.862), (-0.8475, -0.7103, 4.484), (-0.8152, -0.6716, 4.12), (-0.7628, -0.6087, 3.784), (-0.6922, -0.5242, 3.49), (-0.6063, -0.4211, 3.249), (-0.5082, -0.3035, 3.069), (-0.4018, -0.176, 2.959), (-0.4147, -0.1593, 6.766), (-0.5336, -0.2709, 6.655), (-0.6431, -0.3737, 6.476), (-0.7391, -0.4638, 6.234), (-0.8179, -0.5377, 5.94), (-0.8765, -0.5927, 5.605), (-0.9125, -0.6265, 5.241), (-0.9247, -0.638, 4.862), (-0.9125, -0.6265, 4.484), (-0.8765, -0.5927, 4.12), (-0.8179, -0.5377, 3.784), (-0.7391, -0.4638, 3.49), (-0.6431, -0.3737, 3.249), (-0.5336, -0.2709, 3.069), (-0.4147, -0.1593, 2.959)], [], [(4, 5, 1, 0), (5, 6, 2, 1), (6, 7, 3, 2), (7, 4, 0, 3), (0, 1, 2, 3), (4, 7, 11, 8), (8, 11, 15, 12), (7, 6, 10, 11), (6, 5, 9, 10), (5, 4, 8, 9), (15, 14, 13, 12), (11, 10, 14, 15), (10, 9, 13, 14), (9, 8, 12, 13), (27, 26, 41, 42), (25, 24, 39, 40), (23, 22, 37, 38), (21, 20, 35, 36), (19, 18, 33, 34), (30, 29, 44, 45), (17, 16, 31, 32), (28, 27, 42, 43), (26, 25, 40, 41), (24, 23, 38, 39), (22, 21, 36, 37), (20, 19, 34, 35), (18, 17, 32, 33), (29, 28, 43, 44), (37, 36, 51, 52), (35, 34, 49, 50), (33, 32, 47, 48), (44, 43, 58, 59), (42, 41, 56, 57), (40, 39, 54, 55), (38, 37, 52, 53), (36, 35, 50, 51), (34, 33, 48, 49), (45, 44, 59, 60), (32, 31, 46, 47), (43, 42, 57, 58), (41, 40, 55, 56), (39, 38, 53, 54), (52, 51, 66, 67), (50, 49, 64, 65), (48, 47, 62, 63), (59, 58, 73, 74), (57, 56, 71, 72), (55, 54, 69, 70), (53, 52, 67, 68), (51, 50, 65, 66), (49, 48, 63, 64), (60, 59, 74, 75), (47, 46, 61, 62), (58, 57, 72, 73), (56, 55, 70, 71), (54, 53, 68, 69), (67, 66, 81, 82), (65, 64, 79, 80), (63, 62, 77, 78), (74, 73, 88, 89), (72, 71, 86, 87), (70, 69, 84, 85), (68, 67, 82, 83), (66, 65, 80, 81), (64, 63, 78, 79), (75, 74, 89, 90), (62, 61, 76, 77), (73, 72, 87, 88), (71, 70, 85, 86), (69, 68, 83, 84), (82, 81, 96, 97), (80, 79, 94, 95), (78, 77, 92, 93), (89, 88, 103, 104), (87, 86, 101, 102), (85, 84, 99, 100), (83, 82, 97, 98), (81, 80, 95, 96), (79, 78, 93, 94), (90, 89, 104, 105), (77, 76, 91, 92), (88, 87, 102, 103), (86, 85, 100, 101), (84, 83, 98, 99), (97, 96, 111, 112), (95, 94, 109, 110), (93, 92, 107, 108), (104, 103, 118, 119), (102, 101, 116, 117), (100, 99, 114, 115), (98, 97, 112, 113), (96, 95, 110, 111), (94, 93, 108, 109), (105, 104, 119, 120), (92, 91, 106, 107), (103, 102, 117, 118), (101, 100, 115, 116), (99, 98, 113, 114), (112, 111, 126, 127), (110, 109, 124, 125), (108, 107, 122, 123), (119, 118, 133, 134), (117, 116, 131, 132), (115, 114, 129, 130), (113, 112, 127, 128), (111, 110, 125, 126), (109, 108, 123, 124), (120, 119, 134, 135), (107, 106, 121, 122), (118, 117, 132, 133), (116, 115, 130, 131), (114, 113, 128, 129), (127, 126, 141, 142), (125, 124, 139, 140), (123, 122, 137, 138), (134, 133, 148, 149), (132, 131, 146, 147), (130, 129, 144, 145), (128, 127, 142, 143), (126, 125, 140, 141), (124, 123, 138, 139), (135, 134, 149, 150), (122, 121, 136, 137), (133, 132, 147, 148), (131, 130, 145, 146), (129, 128, 143, 144), (142, 141, 156, 157), (140, 139, 154, 155), (138, 137, 152, 153), (149, 148, 163, 164), (147, 146, 161, 162), (145, 144, 159, 160), (143, 142, 157, 158), (141, 140, 155, 156), (139, 138, 153, 154), (150, 149, 164, 165), (137, 136, 151, 152), (148, 147, 162, 163), (146, 145, 160, 161), (144, 143, 158, 159), (157, 156, 171, 172), (155, 154, 169, 170), (153, 152, 167, 168), (164, 163, 178, 179), (162, 161, 176, 177), (160, 159, 174, 175), (158, 157, 172, 173), (156, 155, 170, 171), (154, 153, 168, 169), (165, 164, 179, 180), (152, 151, 166, 167), (163, 162, 177, 178), (161, 160, 175, 176), (159, 158, 173, 174), (172, 171, 186, 187), (170, 169, 184, 185), (168, 167, 182, 183), (179, 178, 193, 194), (177, 176, 191, 192), (175, 174, 189, 190), (173, 172, 187, 188), (171, 170, 185, 186), (169, 168, 183, 184), (180, 179, 194, 195), (167, 166, 181, 182), (178, 177, 192, 193), (176, 175, 190, 191), (174, 173, 188, 189), (187, 186, 201, 202), (185, 184, 199, 200), (183, 182, 197, 198), (194, 193, 208, 209), (192, 191, 206, 207), (190, 189, 204, 205), (188, 187, 202, 203), (186, 185, 200, 201), (184, 183, 198, 199), (195, 194, 209, 210), (182, 181, 196, 197), (193, 192, 207, 208), (191, 190, 205, 206), (189, 188, 203, 204), (202, 201, 216, 217), (200, 199, 214, 215), (198, 197, 212, 213), (209, 208, 223, 224), (207, 206, 221, 222), (205, 204, 219, 220), (203, 202, 217, 218), (201, 200, 215, 216), (199, 198, 213, 214), (210, 209, 224, 225), (197, 196, 211, 212), (208, 207, 222, 223), (206, 205, 220, 221), (204, 203, 218, 219), (217, 216, 231, 232), (215, 214, 229, 230), (213, 212, 227, 228), (224, 223, 238, 239), (222, 221, 236, 237), (220, 219, 234, 235), (218, 217, 232, 233), (216, 215, 230, 231), (214, 213, 228, 229), (225, 224, 239, 240), (212, 211, 226, 227), (223, 222, 237, 238), (221, 220, 235, 236), (219, 218, 233, 234), (232, 231, 246, 247), (230, 229, 244, 245), (228, 227, 242, 243), (239, 238, 253, 254), (237, 236, 251, 252), (235, 234, 249, 250), (233, 232, 247, 248), (231, 230, 245, 246), (229, 228, 243, 244), (240, 239, 254, 255), (227, 226, 241, 242), (238, 237, 252, 253), (236, 235, 250, 251), (234, 233, 248, 249), (247, 246, 261, 262), (245, 244, 259, 260), (243, 242, 257, 258), (254, 253, 268, 269), (252, 251, 266, 267), (250, 249, 264, 265), (248, 247, 262, 263), (246, 245, 260, 261), (244, 243, 258, 259), (255, 254, 269, 270), (242, 241, 256, 257), (253, 252, 267, 268), (251, 250, 265, 266), (249, 248, 263, 264), (262, 261, 276, 277), (260, 259, 274, 275), (258, 257, 272, 273), (269, 268, 283, 284), (267, 266, 281, 282), (265, 264, 279, 280), (263, 262, 277, 278), (261, 260, 275, 276), (259, 258, 273, 274), (270, 269, 284, 285), (257, 256, 271, 272), (268, 267, 282, 283), (266, 265, 280, 281), (264, 263, 278, 279), (277, 276, 291, 292), (275, 274, 289, 290), (273, 272, 287, 288), (284, 283, 298, 299), (282, 281, 296, 297), (280, 279, 294, 295), (278, 277, 292, 293), (276, 275, 290, 291), (274, 273, 288, 289), (285, 284, 299, 300), (272, 271, 286, 287), (283, 282, 297, 298), (281, 280, 295, 296), (279, 278, 293, 294), (292, 291, 306, 307), (290, 289, 304, 305), (288, 287, 302, 303), (299, 298, 313, 314), (297, 296, 311, 312), (295, 294, 309, 310), (293, 292, 307, 308), (291, 290, 305, 306), (289, 288, 303, 304), (300, 299, 314, 315), (287, 286, 301, 302), (298, 297, 312, 313), (296, 295, 310, 311), (294, 293, 308, 309), (307, 306, 321, 322), (305, 304, 319, 320), (303, 302, 317, 318), (314, 313, 328, 329), (312, 311, 326, 327), (310, 309, 324, 325), (308, 307, 322, 323), (306, 305, 320, 321), (304, 303, 318, 319), (315, 314, 329, 330), (302, 301, 316, 317), (313, 312, 327, 328), (311, 310, 325, 326), (309, 308, 323, 324), (322, 321, 336, 337), (320, 319, 334, 335), (318, 317, 332, 333), (329, 328, 343, 344), (327, 326, 341, 342), (325, 324, 339, 340), (323, 322, 337, 338), (321, 320, 335, 336), (319, 318, 333, 334), (330, 329, 344, 345), (317, 316, 331, 332), (328, 327, 342, 343), (326, 325, 340, 341), (324, 323, 338, 339), (337, 336, 352, 353), (335, 334, 350, 351), (333, 332, 348, 349), (344, 343, 359, 360), (342, 341, 357, 358), (340, 339, 355, 356), (338, 337, 353, 354), (336, 335, 351, 352), (334, 333, 349, 350), (345, 344, 360, 361), (332, 331, 347, 348), (343, 342, 358, 359), (341, 340, 356, 357), (339, 338, 354, 355), (353, 352, 367, 368), (351, 350, 365, 366), (349, 348, 363, 364), (360, 359, 374, 375), (358, 357, 372, 373), (356, 355, 370, 371), (354, 353, 368, 369), (352, 351, 366, 367), (350, 349, 364, 365), (361, 360, 375, 376), (348, 347, 362, 363), (359, 358, 373, 374), (357, 356, 371, 372), (355, 354, 369, 370), (368, 367, 382, 383), (366, 365, 380, 381), (364, 363, 378, 379), (375, 374, 389, 390), (373, 372, 387, 388), (371, 370, 385, 386), (369, 368, 383, 384), (367, 366, 381, 382), (365, 364, 379, 380), (376, 375, 390, 391), (363, 362, 377, 378), (374, 373, 388, 389), (372, 371, 386, 387), (370, 369, 384, 385), (383, 382, 397, 398), (381, 380, 395, 396), (379, 378, 393, 394), (390, 389, 404, 405), (388, 387, 402, 403), (386, 385, 400, 401), (384, 383, 398, 399), (382, 381, 396, 397), (380, 379, 394, 395), (391, 390, 405, 406), (378, 377, 392, 393), (389, 388, 403, 404), (387, 386, 401, 402), (385, 384, 399, 400), (398, 397, 412, 413), (396, 395, 410, 411), (394, 393, 408, 409), (405, 404, 419, 420), (403, 402, 417, 418), (401, 400, 415, 416), (399, 398, 413, 414), (397, 396, 411, 412), (395, 394, 409, 410), (406, 405, 420, 421), (393, 392, 407, 408), (404, 403, 418, 419), (402, 401, 416, 417), (400, 399, 414, 415), (413, 412, 427, 428), (411, 410, 425, 426), (409, 408, 423, 424), (420, 419, 434, 435), (418, 417, 432, 433), (416, 415, 430, 431), (414, 413, 428, 429), (412, 411, 426, 427), (410, 409, 424, 425), (421, 420, 435, 436), (408, 407, 422, 423), (419, 418, 433, 434), (417, 416, 431, 432), (415, 414, 429, 430), (428, 427, 442, 443), (426, 425, 440, 441), (424, 423, 438, 439), (435, 434, 449, 450), (433, 432, 447, 448), (431, 430, 445, 446), (429, 428, 443, 444), (427, 426, 441, 442), (425, 424, 439, 440), (436, 435, 450, 451), (423, 422, 437, 438), (434, 433, 448, 449), (432, 431, 446, 447), (430, 429, 444, 445), (443, 442, 457, 458), (441, 440, 455, 456), (439, 438, 453, 454), (450, 449, 464, 465), (448, 447, 462, 463), (446, 445, 460, 461), (444, 443, 458, 459), (442, 441, 456, 457), (440, 439, 454, 455), (451, 450, 465, 466), (438, 437, 452, 453), (449, 448, 463, 464), (447, 446, 461, 462), (445, 444, 459, 460), (458, 457, 473, 474), (456, 455, 471, 472), (454, 453, 469, 470), (465, 464, 480, 481), (463, 462, 478, 479), (461, 460, 476, 477), (459, 458, 474, 475), (457, 456, 472, 473), (455, 454, 470, 471), (466, 465, 481, 482), (453, 452, 468, 469), (464, 463, 479, 480), (462, 461, 477, 478), (460, 459, 475, 476), (474, 473, 488, 489), (472, 471, 486, 487), (470, 469, 484, 485), (481, 480, 495, 496), (479, 478, 493, 494), (477, 476, 491, 492), (475, 474, 489, 490), (473, 472, 487, 488), (471, 470, 485, 486), (482, 481, 496, 497), (469, 468, 483, 484), (480, 479, 494, 495), (478, 477, 492, 493), (476, 475, 490, 491), (16, 467, 31), (346, 30, 45), (346, 45, 60), (31, 467, 46), (346, 60, 75), (46, 467, 61), (346, 75, 90), (61, 467, 76), (346, 90, 105), (76, 467, 91), (346, 105, 120), (91, 467, 106), (346, 120, 135), (106, 467, 121), (346, 135, 150), (121, 467, 136), (346, 150, 165), (136, 467, 151), (346, 165, 180), (151, 467, 166), (346, 180, 195), (166, 467, 181), (346, 195, 210), (181, 467, 196), (346, 210, 225), (196, 467, 211), (346, 225, 240), (211, 467, 226), (346, 240, 255), (226, 467, 241), (346, 255, 270), (241, 467, 256), (346, 270, 285), (256, 467, 271), (346, 285, 300), (271, 467, 286), (346, 300, 315), (286, 467, 301), (346, 315, 330), (301, 467, 316), (346, 330, 345), (316, 467, 331), (346, 345, 361), (331, 467, 347), (346, 361, 376), (347, 467, 362), (346, 376, 391), (362, 467, 377), (346, 391, 406), (377, 467, 392), (346, 406, 421), (392, 467, 407), (346, 421, 436), (407, 467, 422), (346, 436, 451), (422, 467, 437), (346, 451, 466), (437, 467, 452), (346, 466, 482), (452, 467, 468), (346, 482, 497), (468, 467, 483), (489, 488, 21, 22), (487, 486, 19, 20), (346, 497, 30), (485, 484, 17, 18), (496, 495, 28, 29), (483, 467, 16), (494, 493, 26, 27), (492, 491, 24, 25), (490, 489, 22, 23), (488, 487, 20, 21), (486, 485, 18, 19), (497, 496, 29, 30), (484, 483, 16, 17), (495, 494, 27, 28), (493, 492, 25, 26), (491, 490, 23, 24)])
me_cube_005.polygons.foreach_set('use_smooth', [True] * 526)
me_cube_005.materials.append(mat_material_005)
me_cube_005.use_remesh_preserve_volume = False
me_cube_005.use_remesh_preserve_attributes = False
me_cube_005.use_mirror_vertex_groups = False
me_cube_005.update()
me_cube_002 = bpy.data.meshes.new('Cube.002')
me_cube_002.from_pydata([(-1.0, -1.633, -1.0), (-1.0, 1.633, -1.0), (1.0, 1.0, -1.0), (1.0, -1.0, -1.0), (-1.0, -1.633, 1.421), (-1.0, 1.633, 1.0), (1.0, 1.0, 1.0), (1.0, -1.0, 1.421), (-0.8962, -1.233, 1.37), (-0.8962, 1.233, 1.052), (0.8829, 0.7552, 1.052), (0.8829, -0.7552, 1.37), (-0.8962, -1.233, 6.087), (-0.8962, 1.233, 5.769), (0.8824, 0.7552, 3.461), (0.8824, -0.7552, 3.779), (-0.5418, 1.57, 4.837), (-0.5418, -1.592, 4.837), (-0.5052, 1.55, 4.823), (-0.5052, -1.568, 4.823), (-0.47, 1.531, 4.782), (-0.4701, -1.544, 4.782), (-0.4375, 1.513, 4.716), (-0.4377, -1.522, 4.716), (-0.4091, 1.497, 4.626), (-0.4093, -1.504, 4.626), (-0.3858, 1.484, 4.518), (-0.386, -1.488, 4.518), (-0.3684, 1.475, 4.394), (-0.3687, -1.476, 4.394), (-0.3577, 1.469, 4.259), (-0.358, -1.469, 4.259), (-0.3541, 1.467, 4.119), (-0.3544, -1.467, 4.119), (-0.3577, 1.469, 3.979), (-0.358, -1.469, 3.979), (-0.3684, 1.475, 3.844), (-0.3687, -1.476, 3.844), (-0.3858, 1.484, 3.72), (-0.386, -1.488, 3.72), (-0.4091, 1.497, 3.611), (-0.4093, -1.504, 3.611), (-0.4375, 1.513, 3.522), (-0.4377, -1.522, 3.522), (-0.47, 1.531, 3.456), (-0.4701, -1.544, 3.456), (-0.5052, 1.55, 3.415), (-0.5052, -1.568, 3.415), (-0.5418, 1.57, 3.401), (-0.5418, -1.592, 3.401), (-0.5784, 1.59, 3.415), (-0.5783, -1.617, 3.415), (-0.6136, 1.61, 3.456), (-0.6135, -1.64, 3.456), (-0.646, 1.627, 3.522), (-0.6459, -1.662, 3.522), (-0.6745, 1.643, 3.611), (-0.6743, -1.681, 3.611), (-0.6978, 1.656, 3.72), (-0.6976, -1.696, 3.72), (-0.7152, 1.666, 3.844), (-0.7149, -1.708, 3.844), (-0.7258, 1.671, 3.979), (-0.7256, -1.715, 3.979), (-0.7294, 1.673, 4.119), (-0.7292, -1.717, 4.119), (-0.7258, 1.671, 4.259), (-0.7256, -1.715, 4.259), (-0.7152, 1.666, 4.394), (-0.7149, -1.708, 4.394), (-0.6978, 1.656, 4.518), (-0.6976, -1.696, 4.518), (-0.6745, 1.643, 4.626), (-0.6743, -1.681, 4.626), (-0.646, 1.627, 4.716), (-0.6459, -1.662, 4.716), (-0.6136, 1.61, 4.782), (-0.6135, -1.64, 4.782), (-0.5784, 1.59, 4.823), (-0.5783, -1.617, 4.823)], [], [(4, 5, 1, 0), (5, 6, 2, 1), (6, 7, 3, 2), (7, 4, 0, 3), (0, 1, 2, 3), (4, 7, 11, 8), (8, 11, 15, 12), (7, 6, 10, 11), (6, 5, 9, 10), (5, 4, 8, 9), (15, 14, 13, 12), (11, 10, 14, 15), (10, 9, 13, 14), (9, 8, 12, 13), (16, 17, 19, 18), (18, 19, 21, 20), (20, 21, 23, 22), (22, 23, 25, 24), (24, 25, 27, 26), (26, 27, 29, 28), (28, 29, 31, 30), (30, 31, 33, 32), (32, 33, 35, 34), (34, 35, 37, 36), (36, 37, 39, 38), (38, 39, 41, 40), (40, 41, 43, 42), (42, 43, 45, 44), (44, 45, 47, 46), (46, 47, 49, 48), (48, 49, 51, 50), (50, 51, 53, 52), (52, 53, 55, 54), (54, 55, 57, 56), (56, 57, 59, 58), (58, 59, 61, 60), (60, 61, 63, 62), (62, 63, 65, 64), (64, 65, 67, 66), (66, 67, 69, 68), (68, 69, 71, 70), (70, 71, 73, 72), (72, 73, 75, 74), (74, 75, 77, 76), (19, 17, 79, 77, 75, 73, 71, 69, 67, 65, 63, 61, 59, 57, 55, 53, 51, 49, 47, 45, 43, 41, 39, 37, 35, 33, 31, 29, 27, 25, 23, 21), (78, 79, 17, 16), (76, 77, 79, 78), (16, 18, 20, 22, 24, 26, 28, 30, 32, 34, 36, 38, 40, 42, 44, 46, 48, 50, 52, 54, 56, 58, 60, 62, 64, 66, 68, 70, 72, 74, 76, 78)])
me_cube_002.polygons.foreach_set('use_smooth', [True] * 48)
me_cube_002.materials.append(mat_material_003)
me_cube_002.use_remesh_preserve_volume = False
me_cube_002.use_remesh_preserve_attributes = False
me_cube_002.use_mirror_vertex_groups = False
me_cube_002.update()
me_cube_004 = bpy.data.meshes.new('Cube.004')
me_cube_004.from_pydata([(-1.0, -1.442, -1.0), (-1.0, 1.442, -1.0), (1.0, 1.442, -1.0), (1.0, -1.442, -1.0), (-1.0, -1.442, 1.0), (-1.0, 1.442, 1.0), (1.0, 1.442, 1.0), (1.0, -1.442, 1.0), (0.5, 1.442, 1.0), (0.5, 1.442, -1.0), (0.5, -1.442, 1.0), (0.5, -1.442, -1.0), (-1.0, -0.7211, 1.0), (-1.0, 0.7211, 1.0), (-1.0, 0.7211, -1.0), (-1.0, -0.7211, -1.0), (1.0, 0.7211, 1.0), (1.0, -0.7211, 1.0), (1.0, -0.7211, -1.0), (1.0, 0.7211, -1.0), (0.5, 0.7211, -1.0), (0.5, -0.7211, -1.0), (0.5, 0.7211, 1.0), (0.5, -0.7211, 1.0), (-1.299, -0.7211, 1.0), (-1.299, 0.7211, 1.0), (-1.299, 0.7211, -1.0), (-1.299, -0.7211, -1.0), (-1.0, -0.7211, 4.777), (-1.0, 0.7211, 4.777), (1.143, 0.7211, 6.179), (1.143, -0.7211, 6.179), (-1.299, -0.7211, 4.602), (-1.299, 0.7211, 4.602)], [], [(13, 5, 1, 14), (8, 6, 2, 9), (17, 7, 3, 18), (15, 21, 11, 0), (20, 9, 2, 19), (22, 13, 29, 30), (10, 4, 0, 11), (7, 10, 11, 3), (16, 22, 23, 17), (16, 6, 8, 22), (4, 12, 15, 0), (15, 12, 24, 27), (13, 14, 26, 25), (6, 16, 19, 2), (20, 19, 18, 21), (11, 21, 18, 3), (25, 24, 32, 33), (9, 20, 14, 1), (28, 29, 33, 32), (23, 12, 4, 10), (12, 23, 31, 28), (7, 17, 23, 10), (24, 25, 26, 27), (20, 21, 15, 14), (14, 15, 27, 26), (28, 31, 30, 29), (24, 12, 28, 32), (16, 17, 18, 19), (5, 8, 9, 1), (22, 30, 31, 23), (13, 22, 8, 5), (13, 25, 33, 29)])
me_cube_004.polygons.foreach_set('use_smooth', [True] * 32)
me_cube_004.materials.append(mat_material_004)
me_cube_004.use_remesh_preserve_volume = False
me_cube_004.use_remesh_preserve_attributes = False
me_cube_004.use_mirror_vertex_groups = False
me_cube_004.update()
me_cylinder = bpy.data.meshes.new('Cylinder')
me_cylinder.from_pydata([(0.0, 1.0, -1.0), (0.0, 1.0, 1.0), (0.1951, 0.9808, -1.0), (0.1951, 0.9808, 1.0), (0.3827, 0.9239, -1.0), (0.3827, 0.9239, 1.0), (0.5556, 0.8315, -1.0), (0.5556, 0.8315, 1.0), (0.7071, 0.7071, -1.0), (0.7071, 0.7071, 1.0), (0.8315, 0.5556, -1.0), (0.8315, 0.5556, 1.0), (0.9239, 0.3827, -1.0), (0.9239, 0.3827, 1.0), (0.9808, 0.1951, -1.0), (0.9808, 0.1951, 1.0), (1.0, 7.55e-08, -1.0), (1.0, 7.55e-08, 1.0), (0.9808, -0.1951, -1.0), (0.9808, -0.1951, 1.0), (0.9239, -0.3827, -1.0), (0.9239, -0.3827, 1.0), (0.8315, -0.5556, -1.0), (0.8315, -0.5556, 1.0), (0.7071, -0.7071, -1.0), (0.7071, -0.7071, 1.0), (0.5556, -0.8315, -1.0), (0.5556, -0.8315, 1.0), (0.3827, -0.9239, -1.0), (0.3827, -0.9239, 1.0), (0.1951, -0.9808, -1.0), (0.1951, -0.9808, 1.0), (-3.258e-07, -1.0, -1.0), (-3.258e-07, -1.0, 1.0), (-0.1951, -0.9808, -1.0), (-0.1951, -0.9808, 1.0), (-0.3827, -0.9239, -1.0), (-0.3827, -0.9239, 1.0), (-0.5556, -0.8315, -1.0), (-0.5556, -0.8315, 1.0), (-0.7071, -0.7071, -1.0), (-0.7071, -0.7071, 1.0), (-0.8315, -0.5556, -1.0), (-0.8315, -0.5556, 1.0), (-0.9239, -0.3827, -1.0), (-0.9239, -0.3827, 1.0), (-0.9808, -0.1951, -1.0), (-0.9808, -0.1951, 1.0), (-1.0, 9.656e-07, -1.0), (-1.0, 9.656e-07, 1.0), (-0.9808, 0.1951, -1.0), (-0.9808, 0.1951, 1.0), (-0.9239, 0.3827, -1.0), (-0.9239, 0.3827, 1.0), (-0.8315, 0.5556, -1.0), (-0.8315, 0.5556, 1.0), (-0.7071, 0.7071, -1.0), (-0.7071, 0.7071, 1.0), (-0.5556, 0.8315, -1.0), (-0.5556, 0.8315, 1.0), (-0.3827, 0.9239, -1.0), (-0.3827, 0.9239, 1.0), (-0.1951, 0.9808, -1.0), (-0.1951, 0.9808, 1.0), (3.322e-08, 0.7203, 1.0), (0.1405, 0.7064, 1.0), (0.2756, 0.6654, 1.0), (0.4001, 0.5989, 1.0), (0.5093, 0.5093, 1.0), (0.5989, 0.4001, 1.0), (0.6654, 0.2756, 1.0), (0.7064, 0.1405, 1.0), (0.7203, 1.341e-07, 1.0), (0.7064, -0.1405, 1.0), (0.6654, -0.2756, 1.0), (0.5989, -0.4001, 1.0), (0.5093, -0.5093, 1.0), (0.4001, -0.5989, 1.0), (0.2756, -0.6654, 1.0), (0.1405, -0.7064, 1.0), (-2.015e-07, -0.7203, 1.0), (-0.1405, -0.7064, 1.0), (-0.2756, -0.6654, 1.0), (-0.4001, -0.5989, 1.0), (-0.5093, -0.5093, 1.0), (-0.5989, -0.4001, 1.0), (-0.6654, -0.2756, 1.0), (-0.7064, -0.1405, 1.0), (-0.7203, 7.752e-07, 1.0), (-0.7064, 0.1405, 1.0), (-0.6654, 0.2756, 1.0), (-0.5989, 0.4002, 1.0), (-0.5093, 0.5093, 1.0), (-0.4001, 0.5989, 1.0), (-0.2756, 0.6654, 1.0), (-0.1405, 0.7064, 1.0), (-1.167e-08, 0.9856, 5.25), (0.1923, 0.9667, 5.25), (0.3772, 0.9106, 5.25), (0.5476, 0.8195, 5.25), (0.6969, 0.6969, 5.25), (0.8195, 0.5476, 5.25), (0.9106, 0.3772, 5.25), (0.9667, 0.1923, 5.25), (0.9856, 7.646e-08, 5.25), (0.9667, -0.1923, 5.25), (0.9106, -0.3772, 5.25), (0.8195, -0.5476, 5.25), (0.6969, -0.6969, 5.25), (0.5476, -0.8195, 5.25), (0.3772, -0.9106, 5.25), (0.1923, -0.9667, 5.25), (-3.328e-07, -0.9856, 5.25), (-0.1923, -0.9667, 5.25), (-0.3772, -0.9106, 5.25), (-0.5476, -0.8195, 5.25), (-0.6969, -0.6969, 5.25), (-0.8195, -0.5476, 5.25), (-0.9106, -0.3772, 5.25), (-0.9667, -0.1923, 5.25), (-0.9856, 9.537e-07, 5.25), (-0.9667, 0.1923, 5.25), (-0.9106, 0.3772, 5.25), (-0.8195, 0.5476, 5.25), (-0.6969, 0.6969, 5.25), (-0.5476, 0.8195, 5.25), (-0.3772, 0.9106, 5.25), (-0.1923, 0.9667, 5.25), (4.103e-08, 0.6235, 5.25), (0.1216, 0.6115, 5.25), (0.2386, 0.5761, 5.25), (0.3464, 0.5184, 5.25), (0.4409, 0.4409, 5.25), (0.5184, 0.3464, 5.25), (0.5761, 0.2386, 5.25), (0.6115, 0.1216, 5.25), (0.6235, 1.667e-07, 5.25), (0.6115, -0.1216, 5.25), (0.5761, -0.2386, 5.25), (0.5184, -0.3464, 5.25), (0.4409, -0.4409, 5.25), (0.3464, -0.5184, 5.25), (0.2386, -0.5761, 5.25), (0.1216, -0.6115, 5.25), (-1.621e-07, -0.6235, 5.25), (-0.1216, -0.6115, 5.25), (-0.2386, -0.5761, 5.25), (-0.3464, -0.5184, 5.25), (-0.4409, -0.4409, 5.25), (-0.5184, -0.3464, 5.25), (-0.5761, -0.2386, 5.25), (-0.6115, -0.1216, 5.25), (-0.6235, 7.217e-07, 5.25), (-0.6115, 0.1216, 5.25), (-0.5761, 0.2386, 5.25), (-0.5184, 0.3464, 5.25), (-0.4409, 0.4409, 5.25), (-0.3464, 0.5184, 5.25), (-0.2386, 0.5761, 5.25), (-0.1216, 0.6115, 5.25), (-1.131e-08, 0.9054, 8.068), (0.1766, 0.888, 8.068), (0.3465, 0.8365, 8.068), (0.503, 0.7528, 8.068), (0.6402, 0.6402, 8.068), (0.7528, 0.503, 8.068), (0.8365, 0.3465, 8.068), (0.888, 0.1766, 8.068), (0.9054, 1.134e-07, 8.068), (0.888, -0.1766, 8.068), (0.8365, -0.3465, 8.068), (0.7528, -0.503, 8.068), (0.6402, -0.6402, 8.068), (0.503, -0.7528, 8.068), (0.3465, -0.8365, 8.068), (0.1766, -0.888, 8.068), (-3.063e-07, -0.9054, 8.068), (-0.1766, -0.888, 8.068), (-0.3465, -0.8365, 8.068), (-0.503, -0.7528, 8.068), (-0.6402, -0.6402, 8.068), (-0.7528, -0.503, 8.068), (-0.8365, -0.3465, 8.068), (-0.888, -0.1766, 8.068), (-0.9054, 9.193e-07, 8.068), (-0.888, 0.1766, 8.068), (-0.8365, 0.3465, 8.068), (-0.7528, 0.503, 8.068), (-0.6402, 0.6402, 8.068), (-0.503, 0.7528, 8.068), (-0.3465, 0.8365, 8.068), (-0.1766, 0.888, 8.068), (-0.2534, 0.4576, 8.585), (-0.2932, 0.4488, 8.348), (-0.3315, 0.4227, 8.121), (-0.3668, 0.3804, 7.911), (-0.3977, 0.3235, 7.727), (-0.4231, 0.2542, 7.576), (-0.442, 0.1751, 7.464), (-0.4536, 0.08926, 7.395), (-0.4575, -1.856e-09, 7.371), (0.5938, -3.64e-08, 7.415), (-0.4536, -0.08926, 7.395), (-0.442, -0.1751, 7.464), (-0.4231, -0.2542, 7.576), (-0.3977, -0.3235, 7.727), (-0.3668, -0.3804, 7.911), (-0.3315, -0.4227, 8.121), (-0.2932, -0.4488, 8.348), (-0.2534, -0.4576, 8.585), (-0.2135, -0.4488, 8.822), (-0.1752, -0.4227, 9.05), (-0.14, -0.3804, 9.26), (-0.109, -0.3235, 9.443), (-0.08362, -0.2542, 9.594), (-0.06476, -0.1751, 9.707), (-0.05314, -0.08926, 9.776), (-0.04922, 4.054e-07, 9.799), (-0.05314, 0.08926, 9.776), (-0.06476, 0.1751, 9.707), (-0.08363, 0.2542, 9.594), (-0.109, 0.3235, 9.443), (-0.14, 0.3804, 9.26), (-0.1752, 0.4227, 9.05), (-0.2135, 0.4488, 8.822)], [], [(0, 1, 3, 2), (2, 3, 5, 4), (4, 5, 7, 6), (6, 7, 9, 8), (8, 9, 11, 10), (10, 11, 13, 12), (12, 13, 15, 14), (14, 15, 17, 16), (16, 17, 19, 18), (18, 19, 21, 20), (20, 21, 23, 22), (22, 23, 25, 24), (24, 25, 27, 26), (26, 27, 29, 28), (28, 29, 31, 30), (30, 31, 33, 32), (32, 33, 35, 34), (34, 35, 37, 36), (36, 37, 39, 38), (38, 39, 41, 40), (40, 41, 43, 42), (42, 43, 45, 44), (44, 45, 47, 46), (46, 47, 49, 48), (48, 49, 51, 50), (50, 51, 53, 52), (52, 53, 55, 54), (54, 55, 57, 56), (56, 57, 59, 58), (58, 59, 61, 60), (49, 47, 87, 88), (62, 63, 1, 0), (60, 61, 63, 62), (0, 2, 4, 6, 8, 10, 12, 14, 16, 18, 20, 22, 24, 26, 28, 30, 32, 34, 36, 38, 40, 42, 44, 46, 48, 50, 52, 54, 56, 58, 60, 62), (95, 94, 126, 127), (5, 3, 65, 66), (27, 25, 76, 77), (55, 53, 90, 91), (11, 9, 68, 69), (33, 31, 79, 80), (61, 59, 93, 94), (39, 37, 82, 83), (3, 1, 64, 65), (17, 15, 71, 72), (45, 43, 85, 86), (23, 21, 74, 75), (51, 49, 88, 89), (7, 5, 66, 67), (29, 27, 77, 78), (57, 55, 91, 92), (35, 33, 80, 81), (13, 11, 69, 70), (63, 61, 94, 95), (41, 39, 83, 84), (19, 17, 72, 73), (47, 45, 86, 87), (25, 23, 75, 76), (53, 51, 89, 90), (9, 7, 67, 68), (31, 29, 78, 79), (59, 57, 92, 93), (37, 35, 81, 82), (15, 13, 70, 71), (1, 63, 95, 64), (43, 41, 84, 85), (21, 19, 73, 74), (118, 117, 149, 150), (84, 83, 115, 116), (73, 72, 104, 105), (93, 92, 124, 125), (82, 81, 113, 114), (71, 70, 102, 103), (91, 90, 122, 123), (69, 68, 100, 101), (80, 79, 111, 112), (89, 88, 120, 121), (67, 66, 98, 99), (78, 77, 109, 110), (87, 86, 118, 119), (65, 64, 96, 97), (76, 75, 107, 108), (64, 95, 127, 96), (85, 84, 116, 117), (74, 73, 105, 106), (94, 93, 125, 126), (83, 82, 114, 115), (72, 71, 103, 104), (92, 91, 123, 124), (81, 80, 112, 113), (70, 69, 101, 102), (90, 89, 121, 122), (68, 67, 99, 100), (79, 78, 110, 111), (88, 87, 119, 120), (66, 65, 97, 98), (77, 76, 108, 109), (86, 85, 117, 118), (75, 74, 106, 107), (152, 151, 183, 184), (107, 106, 138, 139), (127, 126, 158, 159), (116, 115, 147, 148), (105, 104, 136, 137), (125, 124, 156, 157), (114, 113, 145, 146), (103, 102, 134, 135), (123, 122, 154, 155), (101, 100, 132, 133), (112, 111, 143, 144), (121, 120, 152, 153), (99, 98, 130, 131), (110, 109, 141, 142), (119, 118, 150, 151), (97, 96, 128, 129), (108, 107, 139, 140), (96, 127, 159, 128), (117, 116, 148, 149), (106, 105, 137, 138), (126, 125, 157, 158), (115, 114, 146, 147), (104, 103, 135, 136), (124, 123, 155, 156), (113, 112, 144, 145), (102, 101, 133, 134), (122, 121, 153, 154), (100, 99, 131, 132), (111, 110, 142, 143), (120, 119, 151, 152), (98, 97, 129, 130), (109, 108, 140, 141), (161, 160, 191, 190, 189, 188, 187, 186, 185, 184, 183, 182, 181, 180, 179, 178, 177, 176, 175, 174, 173, 172, 171, 170, 169, 168, 167, 166, 165, 164, 163, 162), (130, 129, 161, 162), (141, 140, 172, 173), (150, 149, 181, 182), (139, 138, 170, 171), (159, 158, 190, 191), (148, 147, 179, 180), (137, 136, 168, 169), (157, 156, 188, 189), (146, 145, 177, 178), (135, 134, 166, 167), (155, 154, 186, 187), (133, 132, 164, 165), (144, 143, 175, 176), (153, 152, 184, 185), (131, 130, 162, 163), (142, 141, 173, 174), (151, 150, 182, 183), (129, 128, 160, 161), (140, 139, 171, 172), (128, 159, 191, 160), (149, 148, 180, 181), (138, 137, 169, 170), (158, 157, 189, 190), (147, 146, 178, 179), (136, 135, 167, 168), (156, 155, 187, 188), (145, 144, 176, 177), (134, 133, 165, 166), (154, 153, 185, 186), (132, 131, 163, 164), (143, 142, 174, 175), (223, 201, 224), (192, 201, 193), (222, 201, 223), (221, 201, 222), (220, 201, 221), (219, 201, 220), (218, 201, 219), (217, 201, 218), (216, 201, 217), (215, 201, 216), (214, 201, 215), (213, 201, 214), (212, 201, 213), (211, 201, 212), (210, 201, 211), (209, 201, 210), (208, 201, 209), (207, 201, 208), (206, 201, 207), (205, 201, 206), (204, 201, 205), (203, 201, 204), (202, 201, 203), (200, 201, 202), (199, 201, 200), (198, 201, 199), (197, 201, 198), (196, 201, 197), (195, 201, 196), (194, 201, 195), (224, 201, 192), (193, 201, 194), (192, 193, 194, 195, 196, 197, 198, 199, 200, 202, 203, 204, 205, 206, 207, 208, 209, 210, 211, 212, 213, 214, 215, 216, 217, 218, 219, 220, 221, 222, 223, 224)])
me_cylinder.polygons.foreach_set('use_smooth', [True] * 195)
me_cylinder.materials.append(mat_material_001)
me_cylinder.use_remesh_preserve_volume = False
me_cylinder.use_remesh_preserve_attributes = False
me_cylinder.use_mirror_vertex_groups = False
me_cylinder.update()
me_cube_001 = bpy.data.meshes.new('Cube.001')
me_cube_001.from_pydata([(-0.4465, -0.9221, -1.0), (-1.0, 1.0, -1.0), (1.0, 1.0, -1.0), (0.4465, -0.9221, -1.0), (-0.4465, -0.9221, 2.46), (-1.0, 1.0, 1.0), (1.0, 1.0, 1.0), (0.4465, -0.9221, 2.46), (-0.3699, -0.8285, 2.39), (-0.8285, 0.8285, 1.125), (0.8285, 0.8285, 1.125), (0.3699, -0.8285, 2.39), (-0.3699, -0.8285, 2.463), (-1.558, 0.9892, 3.585), (1.558, 0.9892, 3.585), (0.3699, -0.8285, 2.463), (-0.3099, -0.4857, 2.673), (-0.3515, 0.5061, 3.288), (0.3515, 0.5061, 3.288), (0.2031, -0.4857, 2.673), (-1.055, -0.876, 11.4), (-0.951, 0.817, 7.098), (0.951, 0.817, 7.098), (1.055, -0.876, 11.4)], [], [(4, 5, 1, 0), (5, 6, 2, 1), (6, 7, 3, 2), (7, 4, 0, 3), (0, 1, 2, 3), (4, 7, 11, 8), (8, 11, 15, 12), (7, 6, 10, 11), (6, 5, 9, 10), (5, 4, 8, 9), (12, 15, 19, 16), (11, 10, 14, 15), (10, 9, 13, 14), (9, 8, 12, 13), (16, 19, 23, 20), (15, 14, 18, 19), (14, 13, 17, 18), (13, 12, 16, 17), (23, 22, 21, 20), (19, 18, 22, 23), (18, 17, 21, 22), (17, 16, 20, 21)])
me_cube_001.polygons.foreach_set('use_smooth', [True] * 22)
me_cube_001.materials.append(mat_material_002)
me_cube_001.use_remesh_preserve_volume = False
me_cube_001.use_remesh_preserve_attributes = False
me_cube_001.use_mirror_vertex_groups = False
me_cube_001.update()
me_cube = bpy.data.meshes.new('Cube')
me_cube.from_pydata([(1.0, 1.39, -1.0), (2.225, -1.0, -1.0), (-1.0, -1.0, -1.0), (-1.42, 0.4733, -1.0), (1.0, 1.39, 1.453), (2.225, -1.0, 1.458), (-1.0, -1.0, 1.0), (-1.42, 0.4733, 1.0), (0.8753, 1.168, 1.418), (1.909, -0.8492, 1.422), (-0.8125, -0.8492, 1.036), (-1.167, 0.3941, 1.036), (0.8753, 1.168, 2.913), (1.909, -0.8492, 2.916), (-0.8125, -0.8492, 1.592), (-1.167, 0.3941, 1.592), (0.7092, 0.8718, 2.75), (1.488, -0.6483, 2.753), (-0.5626, -0.6483, 1.755), (-0.83, 0.2885, 1.755), (0.9931, 1.378, 8.596), (2.208, -0.9917, 8.6), (-0.9897, -0.9917, 7.045), (-1.407, 0.4689, 7.045)], [], [(0, 1, 2, 3), (7, 6, 10, 11), (0, 4, 5, 1), (1, 5, 6, 2), (2, 6, 7, 3), (4, 0, 3, 7), (11, 10, 14, 15), (6, 5, 9, 10), (4, 7, 11, 8), (5, 4, 8, 9), (15, 14, 18, 19), (10, 9, 13, 14), (8, 11, 15, 12), (9, 8, 12, 13), (19, 18, 22, 23), (14, 13, 17, 18), (12, 15, 19, 16), (13, 12, 16, 17), (20, 23, 22, 21), (18, 17, 21, 22), (16, 19, 23, 20), (17, 16, 20, 21)])
me_cube.polygons.foreach_set('use_smooth', [True] * 22)
me_cube.materials.append(mat_material)
me_cube.use_remesh_preserve_volume = False
me_cube.use_remesh_preserve_attributes = False
me_cube.use_mirror_vertex_groups = False
me_cube.update()

# ---- objects
ob_build10 = bpy.data.objects.new('build10', me_cylinder_002)
ob_build9 = bpy.data.objects.new('build9', me_cylinder_001)
ob_build8 = bpy.data.objects.new('build8', me_cube_009)
ob_build7 = bpy.data.objects.new('build7', me_cube_007)
ob_build6 = bpy.data.objects.new('build6', me_cube_006)
ob_build5 = bpy.data.objects.new('build5', me_cube_005)
ob_empty = bpy.data.objects.new('Empty', None)
ob_camera = bpy.data.objects.new('Camera', cam_camera)
ob_hemi_001 = bpy.data.objects.new('Hemi.001', light_hemi_001)
ob_hemi = bpy.data.objects.new('Hemi', light_hemi)
ob_build3 = bpy.data.objects.new('build3', me_cube_002)
ob_cube_003 = bpy.data.objects.new('Cube.003', me_cube_004)
ob_build4 = bpy.data.objects.new('build4', me_cylinder)
ob_build2 = bpy.data.objects.new('build2', me_cube_001)
ob_build1 = bpy.data.objects.new('build1', me_cube)
ob_lamp = bpy.data.objects.new('Lamp', light_lamp)

# ---- transforms, parenting, visibility, modifiers, constraints
ob_build10.location = (0.7504, 0.0, 0.07905)
ob_build10.rotation_euler = (0.0, -0.0, 9.672)
ob_build10.scale = (4.39, 4.39, 0.5528)
ob_build10.hide_viewport = True
ob_build10.hide_select = True
ob_build10.hide_render = True
ob_build10.lineart.crease_threshold = 0.0
_m = ob_build10.modifiers.new('EdgeSplit', 'EDGE_SPLIT')
ob_build9.location = (0.7504, 0.0, 0.07905)
ob_build9.rotation_euler = (0.0, -0.0, 9.672)
ob_build9.scale = (4.39, 4.39, 0.5528)
ob_build9.lineart.crease_threshold = 0.0
_m = ob_build9.modifiers.new('EdgeSplit', 'EDGE_SPLIT')
ob_build8.location = (0.0, 0.0, -0.3267)
ob_build8.rotation_euler = (0.0, -0.0, 5.066)
ob_build8.scale = (3.772, 3.772, 1.21)
ob_build8.hide_viewport = True
ob_build8.hide_render = True
ob_build8.lineart.crease_threshold = 0.0
_m = ob_build8.modifiers.new('EdgeSplit', 'EDGE_SPLIT')
ob_build7.location = (0.0, 0.0, -1.311)
ob_build7.rotation_euler = (0.0, -0.0, 3.277)
ob_build7.scale = (6.934, 6.934, 1.45)
ob_build7.hide_viewport = True
ob_build7.hide_render = True
ob_build7.lineart.crease_threshold = 0.0
_m = ob_build7.modifiers.new('EdgeSplit', 'EDGE_SPLIT')
ob_build6.location = (0.0, 0.0, -0.47)
ob_build6.rotation_euler = (0.0, -0.0, 3.44)
ob_build6.hide_viewport = True
ob_build6.hide_render = True
ob_build6.lineart.crease_threshold = 0.0
_m = ob_build6.modifiers.new('EdgeSplit', 'EDGE_SPLIT')
ob_build5.location = (0.0, 0.0, 0.0)
ob_build5.rotation_euler = (0.0, -0.0, 0.2427)
ob_build5.scale = (4.865, 2.848, 1.305)
ob_build5.hide_viewport = True
ob_build5.hide_render = True
ob_build5.lineart.crease_threshold = 0.0
_m = ob_build5.modifiers.new('EdgeSplit', 'EDGE_SPLIT')
ob_empty.location = (-0.262, 0.125, 3.721)
ob_empty.empty_image_offset = (0.0, 0.0)
ob_empty.lineart.crease_threshold = 0.0
ob_camera.location = (22.73, -9.883, 3.982)
ob_camera.rotation_euler = (1.109, 0.01082, 1.282)
ob_camera.lock_rotations_4d = False
ob_camera.empty_display_type = 'ARROWS'
ob_camera.color = (0.0, 0.0, 0.0, 0.0)
ob_camera.display_type = 'WIRE'
ob_camera.lineart.crease_threshold = 0.0
_c = ob_camera.constraints.new('DAMPED_TRACK'); _c.name = 'AutoTrack'
_c.target = ob_empty
_c.track_axis = 'TRACK_NEGATIVE_Z'
ob_hemi_001.location = (0.01142, -2.674, -1.586)
ob_hemi_001.rotation_euler = (-0.0, 3.1, -0.0)
ob_hemi_001.hide_viewport = True
ob_hemi_001.lineart.crease_threshold = 0.0
ob_hemi.location = (1.064, -2.089, 8.639)
ob_hemi.lineart.crease_threshold = 0.0
ob_build3.location = (0.0, 0.5215, 0.6941)
ob_build3.rotation_euler = (0.0, -0.0, 0.495)
ob_build3.scale = (5.465, 1.433, 1.433)
ob_build3.hide_viewport = True
ob_build3.hide_render = True
ob_build3.lineart.crease_threshold = 0.0
_m = ob_build3.modifiers.new('EdgeSplit', 'EDGE_SPLIT')
ob_cube_003.parent = ob_build3
ob_cube_003.matrix_parent_inverse = Matrix(((0.2623, 0.0, 0.0, 0.0), (0.0, 1.0, 0.0, 0.0), (0.0, 0.0, 1.0, 0.0), (0.0, 0.0, 0.0, 1.0)))
ob_cube_003.location = (0.0, 0.0, 0.0)
ob_cube_003.scale = (2.473, 2.476, 1.0)
ob_cube_003.hide_viewport = True
ob_cube_003.hide_render = True
ob_cube_003.lineart.crease_threshold = 0.0
_m = ob_cube_003.modifiers.new('EdgeSplit', 'EDGE_SPLIT')
ob_build4.location = (0.0, 0.0, 0.0)
ob_build4.rotation_euler = (0.0, -0.0, 1.629)
ob_build4.scale = (2.866, 2.945, 1.0)
ob_build4.hide_viewport = True
ob_build4.hide_render = True
ob_build4.lineart.crease_threshold = 0.0
_m = ob_build4.modifiers.new('EdgeSplit', 'EDGE_SPLIT')
ob_build2.location = (0.0, 0.0, -0.6827)
ob_build2.scale = (2.802, 3.913, 0.8347)
ob_build2.hide_viewport = True
ob_build2.hide_render = True
ob_build2.lineart.crease_threshold = 0.0
_m = ob_build2.modifiers.new('EdgeSplit', 'EDGE_SPLIT')
ob_build1.location = (0.0, 0.0, 0.0)
ob_build1.scale = (2.268, 1.659, 1.0)
ob_build1.lock_rotations_4d = False
ob_build1.empty_display_type = 'ARROWS'
ob_build1.hide_viewport = True
ob_build1.hide_render = True
ob_build1.lineart.crease_threshold = 0.0
_m = ob_build1.modifiers.new('EdgeSplit', 'EDGE_SPLIT')
ob_lamp.location = (4.076, 1.005, 5.904)
ob_lamp.rotation_euler = (0.6503, 0.05522, 1.866)
ob_lamp.lock_rotations_4d = False
ob_lamp.empty_display_type = 'ARROWS'
ob_lamp.color = (0.0, 0.0, 0.0, 0.0)
ob_lamp.lineart.crease_threshold = 0.0

# ---- collection membership
col_collection_1.objects.link(ob_build10)
col_collection_1.objects.link(ob_build9)
col_collection_1.objects.link(ob_build8)
col_collection_1.objects.link(ob_build7)
col_collection_1.objects.link(ob_build6)
col_collection_1.objects.link(ob_build5)
col_collection_1.objects.link(ob_empty)
col_collection_1.objects.link(ob_camera)
col_collection_1.objects.link(ob_hemi_001)
col_collection_1.objects.link(ob_hemi)
col_collection_1.objects.link(ob_build3)
col_collection_1.objects.link(ob_cube_003)
col_collection_1.objects.link(ob_build4)
col_collection_1.objects.link(ob_build2)
col_collection_1.objects.link(ob_build1)
col_collection_1.objects.link(ob_lamp)

# ---- scene / render settings (as saved in the file)
scene.camera = ob_camera
scene.frame_start = 1; scene.frame_end = 250; scene.frame_set(1)
scene.render.engine = 'BLENDER_EEVEE_NEXT'
scene.render.dither_intensity = 0.0
scene.cycles.use_denoising = False
scene.cycles.samples = 10
scene.cycles.sampling_pattern = 'TABULATED_SOBOL'
scene.cycles.light_sampling_threshold = 0.0
scene.cycles.use_adaptive_sampling = False
scene.cycles.use_light_tree = False
scene.cycles.blur_glossy = 0.0
scene.cycles.pixel_filter_type = 'GAUSSIAN'
scene.cycles.sample_clamp_indirect = 0.0
scene.view_settings.view_transform = 'Standard'
bpy.context.view_layer.update()
